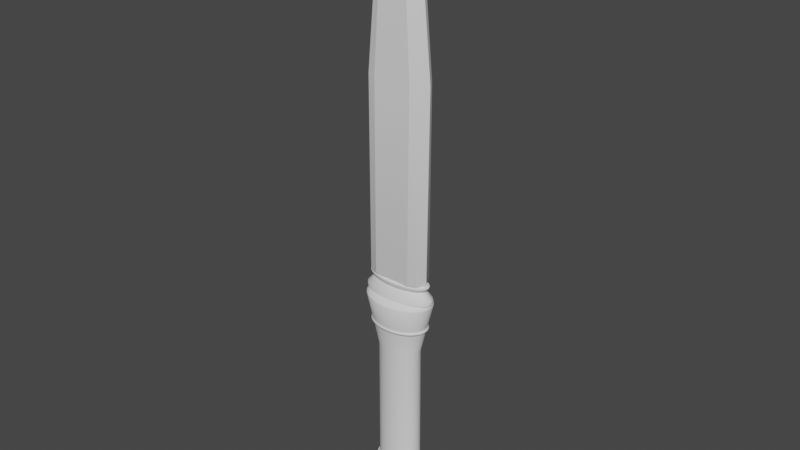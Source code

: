 # Source: References.blend  (saved by Blender 3.0.42; exported with 4.5.12 LTS)
import bpy
from mathutils import Matrix  # noqa: F401  (used for matrix-valued properties, if any)

bpy.ops.wm.read_factory_settings(use_empty=True)
scene = bpy.context.scene
scene.name = 'Scene'

# ---- collections
col_references = bpy.data.collections.new('References'); scene.collection.children.link(col_references)
col_blade = bpy.data.collections.new('Blade'); scene.collection.children.link(col_blade)
col_handle = bpy.data.collections.new('Handle'); scene.collection.children.link(col_handle)

# ---- node groups
ng_auto_smooth = bpy.data.node_groups.new('Auto Smooth', 'GeometryNodeTree')
_s = ng_auto_smooth.interface.new_socket(name='Geometry', in_out='OUTPUT', socket_type='NodeSocketGeometry')
_s = ng_auto_smooth.interface.new_socket(name='Geometry', in_out='INPUT', socket_type='NodeSocketGeometry')
_s = ng_auto_smooth.interface.new_socket(name='Angle', in_out='INPUT', socket_type='NodeSocketFloat')
_s.subtype = 'ANGLE'
_s.min_value = 0.0
_s.max_value = 3.142
ng_auto_smooth.is_modifier = True
_N = ng_auto_smooth.nodes; _L = ng_auto_smooth.links
n0 = _N.new('NodeGroupOutput'); n0.name = 'Group Output'; n0.location = (480, -100)
n1 = _N.new('NodeGroupInput'); n1.name = 'Group Input'; n1.location = (-420, -300)
n2 = _N.new('NodeGroupInput'); n2.name = 'Group Input.001'; n2.location = (-60, -100)
n3 = _N.new('GeometryNodeSetShadeSmooth'); n3.name = 'Set Shade Smooth'; n3.location = (120, -100)
n3.domain = 'EDGE'
n4 = _N.new('GeometryNodeSetShadeSmooth'); n4.name = 'Set Shade Smooth.001'; n4.location = (300, -100)
n5 = _N.new('GeometryNodeInputMeshEdgeAngle'); n5.name = 'Edge Angle'; n5.location = (-420, -220)
n6 = _N.new('GeometryNodeInputEdgeSmooth'); n6.name = 'Is Edge Smooth'; n6.location = (-60, -160)
n7 = _N.new('GeometryNodeInputShadeSmooth'); n7.name = 'Is Face Smooth'; n7.location = (-240, -340)
n8 = _N.new('FunctionNodeBooleanMath'); n8.name = 'Boolean Math'; n8.location = (-60, -220)
n9 = _N.new('FunctionNodeCompare'); n9.name = 'Compare'; n9.location = (-240, -180)
n9.operation = 'LESS_EQUAL'
_L.new(n5.outputs[0], n9.inputs[0])
_L.new(n4.outputs[0], n0.inputs[0])
_L.new(n1.outputs[1], n9.inputs[1])
_L.new(n9.outputs[0], n8.inputs[0])
_L.new(n7.outputs[0], n8.inputs[1])
_L.new(n2.outputs[0], n3.inputs[0])
_L.new(n6.outputs[0], n3.inputs[1])
_L.new(n3.outputs[0], n4.inputs[0])
_L.new(n8.outputs[0], n3.inputs[2])
n0.is_active_output = True

# ---- world
world_world = bpy.data.worlds.new('World'); scene.world = world_world
world_world.use_nodes = True; world_world.node_tree.nodes.clear()
_N = world_world.node_tree.nodes; _L = world_world.node_tree.links
n0 = _N.new('ShaderNodeOutputWorld'); n0.name = 'World Output'; n0.location = (300, 300)
n1 = _N.new('ShaderNodeBackground'); n1.name = 'Background'; n1.location = (10, 300)
n1.inputs[0].default_value = (0.05088, 0.05088, 0.05088, 1.0)
_L.new(n1.outputs[0], n0.inputs[0])
n0.is_active_output = True
world_world.color = (0.05088, 0.05088, 0.05088)
world_world.use_sun_shadow = False
world_world.sun_shadow_jitter_overblur = 0.0

# ---- meshes
me_cube_002 = bpy.data.meshes.new('Cube.002')
me_cube_002.from_pydata([(-0.1287, -0.07181, -0.4434), (-0.1904, -0.04953, -0.4434), (-0.1503, -0.08532, 1.099), (-0.2188, -0.06472, 1.099), (-0.1904, 0.04953, -0.4434), (-0.1287, 0.07181, -0.4434), (-0.2188, 0.06472, 1.099), (-0.1503, 0.08532, 1.099), (0.1904, -0.04953, -0.4434), (0.1287, -0.07181, -0.4434), (0.2188, -0.06472, 1.099), (0.1503, -0.08532, 1.099), (0.1287, 0.07181, -0.4434), (0.1904, 0.04953, -0.4434), (0.1503, 0.08532, 1.099), (0.2188, 0.06472, 1.099), (-0.115, -0.07836, 1.701), (-0.1703, -0.05776, 1.701), (-0.1703, 0.05776, 1.701), (-0.115, 0.07836, 1.701), (0.115, 0.07836, 1.701), (0.1703, 0.05776, 1.701), (0.1703, -0.05776, 1.701), (0.115, -0.07836, 1.701), (-0.05071, -0.05916, 2.143), (-0.08592, -0.03855, 2.143), (-0.08592, 0.03855, 2.143), (-0.05071, 0.05916, 2.143), (0.05071, 0.05916, 2.143), (0.08592, 0.03855, 2.143), (0.08592, -0.03855, 2.143), (0.05071, -0.05916, 2.143), (-1.434e-09, 0.0, 2.382), (0.2229, 1.795e-10, -0.4434), (0.2561, 0.0, 1.099), (0.1994, 0.0, 1.701), (0.1006, 0.0, 2.143), (-0.2229, 1.795e-10, -0.4434), (-0.2561, 0.0, 1.099), (-0.1994, 0.0, 1.701), (-0.1006, 0.0, 2.143), (-0.144, -0.097, -0.3806), (0.144, 0.097, -0.3806), (-0.2069, 0.07641, -0.3806), (-0.2069, -0.07641, -0.3806), (0.144, -0.097, -0.3806), (0.2422, 0.0, -0.3806), (0.2069, 0.07641, -0.3806), (-0.2422, 0.0, -0.3806), (-0.144, 0.097, -0.3806), (0.2069, -0.07641, -0.3806)], [], [(9, 45, 41, 0), (14, 7, 19, 20), (34, 15, 21, 35), (38, 3, 17, 39), (37, 48, 43, 4), (33, 46, 50, 8), (20, 19, 27, 28), (39, 17, 25, 40), (2, 11, 23, 16), (5, 49, 42, 12), (30, 36, 32), (35, 21, 29, 36), (26, 40, 32), (16, 23, 31, 24), (24, 31, 32), (28, 27, 32), (0, 41, 44, 1), (7, 49, 43, 6), (15, 47, 42, 14), (11, 45, 50, 10), (6, 18, 19, 7), (21, 15, 14, 20), (23, 11, 10, 22), (2, 16, 17, 3), (22, 30, 31, 23), (25, 17, 16, 24), (18, 26, 27, 19), (29, 21, 20, 28), (26, 32, 27), (32, 29, 28), (32, 31, 30), (24, 32, 25), (4, 5, 12, 13, 33, 8, 9, 0, 1, 37), (22, 35, 36, 30), (13, 47, 46, 33), (10, 34, 35, 22), (18, 39, 40, 26), (32, 36, 29), (1, 44, 48, 37), (6, 38, 39, 18), (32, 40, 25), (50, 45, 9, 8), (42, 49, 7, 14), (44, 41, 2, 3), (43, 49, 5, 4), (50, 46, 34, 10), (43, 48, 38, 6), (42, 47, 13, 12), (48, 44, 3, 38), (46, 47, 15, 34), (41, 45, 11, 2)])
me_cube_002.polygons.foreach_set('use_smooth', [True] * 51)
_k = set([(0, 41), (2, 16), (2, 41), (5, 49), (7, 19), (7, 49), (9, 45), (11, 23), (11, 45), (12, 42), (14, 20), (14, 42), (16, 24), (19, 27), (20, 28), (23, 31), (24, 32), (27, 32), (28, 32), (31, 32), (32, 36), (32, 40), (33, 46), (34, 35), (34, 46), (35, 36), (37, 48), (38, 39), (38, 48), (39, 40)])
me_cube_002.attributes.new('sharp_edge', 'BOOLEAN', 'EDGE').data.foreach_set('value', [ (min(e.vertices), max(e.vertices)) in _k for e in me_cube_002.edges])
_uv = me_cube_002.uv_layers.new(name='UVMap')
_uv.uv.foreach_set('vector', [0.375, 0.7606, 0.3838, 0.7607, 0.3838, 0.9893, 0.375, 0.9894, 0.599, 0.4878, 0.599, 0.2622, 0.625, 0.2641, 0.625, 0.4859, 0.599, 0.625, 0.599, 0.5302, 0.625, 0.5329, 0.625, 0.625, 0.599, 0.125, 0.599, 0.03024, 0.625, 0.03286, 0.625, 0.125, 0.375, 0.125, 0.3838, 0.125, 0.3838, 0.2234, 0.375, 0.2236, 0.375, 0.625, 0.3838, 0.625, 0.3838, 0.7234, 0.375, 0.7236, 0.625, 0.4859, 0.625, 0.2641, 0.625, 0.278, 0.625, 0.472, 0.625, 0.125, 0.625, 0.03286, 0.625, 0.04354, 0.625, 0.125, 0.599, 0.9878, 0.599, 0.7622, 0.625, 0.7641, 0.625, 0.9859, 0.375, 0.2606, 0.3838, 0.2607, 0.3838, 0.4893, 0.375, 0.4894, 0.625, 0.7065, 0.625, 0.625, 0.625, 0.6836, 0.625, 0.625, 0.625, 0.5329, 0.625, 0.5435, 0.625, 0.625, 0.625, 0.2065, 0.625, 0.125, 0.625, 0.1836, 0.625, 0.9859, 0.625, 0.7641, 0.625, 0.778, 0.625, 0.972, 0.625, 0.972, 0.625, 0.778, 0.625, 0.8938, 0.625, 0.472, 0.625, 0.278, 0.625, 0.3938, 0.3751, 0.0, 0.3839, 0.0, 0.3838, 0.02656, 0.375, 0.02641, 0.599, 0.2622, 0.3838, 0.2607, 0.3838, 0.2234, 0.599, 0.2198, 0.599, 0.5302, 0.3838, 0.5266, 0.3838, 0.4893, 0.599, 0.4878, 0.599, 0.7622, 0.3838, 0.7607, 0.3838, 0.7234, 0.599, 0.7198, 0.599, 0.2198, 0.625, 0.2171, 0.625, 0.2641, 0.599, 0.2622, 0.625, 0.5329, 0.599, 0.5302, 0.599, 0.4878, 0.625, 0.4859, 0.625, 0.7641, 0.599, 0.7622, 0.599, 0.7198, 0.625, 0.7171, 0.599, 0.0, 0.625, 0.0, 0.625, 0.03286, 0.599, 0.03024, 0.625, 0.7171, 0.625, 0.7065, 0.625, 0.778, 0.625, 0.7641, 0.625, 0.04354, 0.625, 0.03286, 0.625, 0.0, 0.625, 0.0, 0.625, 0.2171, 0.625, 0.2065, 0.625, 0.278, 0.625, 0.2641, 0.625, 0.5435, 0.625, 0.5329, 0.625, 0.4859, 0.625, 0.472, 0.625, 0.2065, 0.625, 0.3562, 0.625, 0.278, 0.625, 0.5664, 0.625, 0.5435, 0.625, 0.472, 0.625, 0.8562, 0.625, 0.778, 0.625, 0.7065, 0.625, 0.0, 0.625, 0.06639, 0.625, 0.04354, 0.125, 0.5264, 0.1356, 0.5, 0.3644, 0.5, 0.375, 0.5264, 0.375, 0.625, 0.375, 0.7236, 0.3644, 0.75, 0.1356, 0.75, 0.125, 0.7236, 0.125, 0.625, 0.625, 0.7171, 0.625, 0.625, 0.625, 0.625, 0.625, 0.7065, 0.375, 0.5264, 0.3838, 0.5266, 0.3838, 0.625, 0.375, 0.625, 0.599, 0.7198, 0.599, 0.625, 0.625, 0.625, 0.625, 0.7171, 0.625, 0.2171, 0.625, 0.125, 0.625, 0.125, 0.625, 0.2065, 0.625, 0.6836, 0.625, 0.625, 0.625, 0.5435, 0.375, 0.02641, 0.3838, 0.02656, 0.3838, 0.125, 0.375, 0.125, 0.599, 0.2198, 0.599, 0.125, 0.625, 0.125, 0.625, 0.2171, 0.625, 0.1836, 0.625, 0.125, 0.625, 0.04354, 0.3838, 0.7234, 0.3838, 0.7607, 0.375, 0.7606, 0.375, 0.7236, 0.3838, 0.4893, 0.3838, 0.2607, 0.599, 0.2622, 0.599, 0.4878, 0.3838, 0.02656, 0.3839, 0.0, 0.599, 0.0, 0.599, 0.03024, 0.3838, 0.2234, 0.3838, 0.2607, 0.375, 0.2606, 0.375, 0.2236, 0.3838, 0.7234, 0.3838, 0.625, 0.599, 0.625, 0.599, 0.7198, 0.3838, 0.2234, 0.3838, 0.125, 0.599, 0.125, 0.599, 0.2198, 0.3838, 0.4893, 0.3838, 0.5266, 0.375, 0.5264, 0.375, 0.4894, 0.3838, 0.125, 0.3838, 0.02656, 0.599, 0.03024, 0.599, 0.125, 0.3838, 0.625, 0.3838, 0.5266, 0.599, 0.5302, 0.599, 0.625, 0.3838, 0.9893, 0.3838, 0.7607, 0.599, 0.7622, 0.599, 0.9878])
me_cube_002.use_remesh_fix_poles = True
me_cube_002.use_remesh_preserve_attributes = False
me_cube_002.update()
me_cylinder = bpy.data.meshes.new('Cylinder')
me_cylinder.from_pydata([(5.463e-08, 0.1325, -0.5488), (5.463e-08, 0.1325, -0.5158), (0.05588, 0.13, -0.5488), (0.05588, 0.13, -0.5158), (0.1096, 0.1224, -0.5488), (0.1096, 0.1224, -0.5158), (0.1591, 0.1102, -0.5488), (0.1591, 0.1102, -0.5158), (0.2025, 0.0937, -0.5488), (0.2025, 0.0937, -0.5158), (0.2382, 0.07362, -0.5488), (0.2382, 0.07362, -0.5158), (0.2646, 0.05071, -0.5488), (0.2646, 0.05071, -0.5158), (0.2809, 0.02585, -0.5488), (0.2809, 0.02585, -0.5158), (0.2864, -2.201e-08, -0.5488), (0.2864, -2.201e-08, -0.5158), (0.2809, -0.02585, -0.5488), (0.2809, -0.02585, -0.5158), (0.2646, -0.05071, -0.5488), (0.2646, -0.05071, -0.5158), (0.2382, -0.07362, -0.5488), (0.2382, -0.07362, -0.5158), (0.2025, -0.0937, -0.5488), (0.2025, -0.0937, -0.5158), (0.1591, -0.1102, -0.5488), (0.1591, -0.1102, -0.5158), (0.1096, -0.1224, -0.5488), (0.1096, -0.1224, -0.5158), (0.05588, -0.13, -0.5488), (0.05588, -0.13, -0.5158), (2.959e-08, -0.1325, -0.5488), (2.959e-08, -0.1325, -0.5158), (-0.05588, -0.13, -0.5488), (-0.05588, -0.13, -0.5158), (-0.1096, -0.1224, -0.5488), (-0.1096, -0.1224, -0.5158), (-0.1591, -0.1102, -0.5488), (-0.1591, -0.1102, -0.5158), (-0.2025, -0.0937, -0.5488), (-0.2025, -0.0937, -0.5158), (-0.2382, -0.07362, -0.5488), (-0.2382, -0.07362, -0.5158), (-0.2646, -0.05071, -0.5488), (-0.2646, -0.05071, -0.5158), (-0.2809, -0.02585, -0.5488), (-0.2809, -0.02585, -0.5158), (-0.2864, -1.464e-08, -0.5488), (-0.2864, -1.464e-08, -0.5158), (-0.2809, 0.02585, -0.5488), (-0.2809, 0.02585, -0.5158), (-0.2646, 0.05071, -0.5488), (-0.2646, 0.05071, -0.5158), (-0.2382, 0.07362, -0.5488), (-0.2382, 0.07362, -0.5158), (-0.2025, 0.0937, -0.5488), (-0.2025, 0.0937, -0.5158), (-0.1591, 0.1102, -0.5488), (-0.1591, 0.1102, -0.5158), (-0.1096, 0.1224, -0.5488), (-0.1096, 0.1224, -0.5158), (-0.05588, 0.13, -0.5488), (-0.05588, 0.13, -0.5158), (5.535e-08, 0.09112, -0.4561), (0.04428, 0.08937, -0.4561), (0.08685, 0.08418, -0.4561), (0.1261, 0.07576, -0.4561), (0.1605, 0.06443, -0.4561), (0.1887, 0.05062, -0.4561), (0.2097, 0.03487, -0.4561), (0.2226, 0.01778, -0.4561), (0.227, -1.811e-08, -0.4561), (0.2226, -0.01778, -0.4561), (0.2097, -0.03487, -0.4561), (0.1887, -0.05062, -0.4561), (0.1605, -0.06443, -0.4561), (0.1261, -0.07576, -0.4561), (0.08685, -0.08418, -0.4561), (0.04428, -0.08937, -0.4561), (3.551e-08, -0.09112, -0.4561), (-0.04428, -0.08937, -0.4561), (-0.08685, -0.08418, -0.4561), (-0.1261, -0.07576, -0.4561), (-0.1605, -0.06443, -0.4561), (-0.1887, -0.05062, -0.4561), (-0.2097, -0.03487, -0.4561), (-0.2226, -0.01778, -0.4561), (-0.227, -1.305e-08, -0.4561), (-0.2226, 0.01778, -0.4561), (-0.2097, 0.03487, -0.4561), (-0.1887, 0.05062, -0.4561), (-0.1605, 0.06443, -0.4561), (-0.1261, 0.07576, -0.4561), (-0.08685, 0.08418, -0.4561), (-0.04428, 0.08937, -0.4561), (5.49e-08, 0.1001, -0.437), (0.04862, 0.09814, -0.437), (0.09538, 0.09245, -0.437), (0.1385, 0.0832, -0.437), (0.1762, 0.07076, -0.437), (0.2072, 0.05559, -0.437), (0.2303, 0.03829, -0.437), (0.2444, 0.01952, -0.437), (0.2492, -1.886e-08, -0.437), (0.2444, -0.01952, -0.437), (0.2303, -0.03829, -0.437), (0.2072, -0.05559, -0.437), (0.1762, -0.07076, -0.437), (0.1385, -0.0832, -0.437), (0.09538, -0.09245, -0.437), (0.04862, -0.09814, -0.437), (3.312e-08, -0.1001, -0.437), (-0.04862, -0.09814, -0.437), (-0.09538, -0.09245, -0.437), (-0.1385, -0.0832, -0.437), (-0.1762, -0.07076, -0.437), (-0.2072, -0.05559, -0.437), (-0.2303, -0.03829, -0.437), (-0.2444, -0.01952, -0.437), (-0.2492, -1.329e-08, -0.437), (-0.2444, 0.01952, -0.437), (-0.2303, 0.03829, -0.437), (-0.2072, 0.05559, -0.437), (-0.1762, 0.07076, -0.437), (-0.1385, 0.0832, -0.437), (-0.09538, 0.09245, -0.437), (-0.04862, 0.09814, -0.437), (5.531e-08, 0.1045, -0.4237), (0.0508, 0.1025, -0.4237), (0.09964, 0.09658, -0.4237), (0.1447, 0.08692, -0.4237), (0.1841, 0.07392, -0.4237), (0.2165, 0.05808, -0.4237), (0.2406, 0.04001, -0.4237), (0.2554, 0.02039, -0.4237), (0.2604, -1.925e-08, -0.4237), (0.2554, -0.02039, -0.4237), (0.2406, -0.04001, -0.4237), (0.2165, -0.05808, -0.4237), (0.1841, -0.07392, -0.4237), (0.1447, -0.08692, -0.4237), (0.09964, -0.09658, -0.4237), (0.0508, -0.1025, -0.4237), (3.255e-08, -0.1045, -0.4237), (-0.0508, -0.1025, -0.4237), (-0.09964, -0.09658, -0.4237), (-0.1447, -0.08692, -0.4237), (-0.1841, -0.07392, -0.4237), (-0.2165, -0.05808, -0.4237), (-0.2406, -0.04001, -0.4237), (-0.2554, -0.02039, -0.4237), (-0.2604, -1.344e-08, -0.4237), (-0.2554, 0.02039, -0.4237), (-0.2406, 0.04001, -0.4237), (-0.2165, 0.05808, -0.4237), (-0.1841, 0.07392, -0.4237), (-0.1447, 0.08692, -0.4237), (-0.09964, 0.09658, -0.4237), (-0.0508, 0.1025, -0.4237), (5.555e-08, 0.1045, -0.4151), (0.0508, 0.1025, -0.4151), (0.09964, 0.09658, -0.4151), (0.1447, 0.08692, -0.4151), (0.1841, 0.07392, -0.4151), (0.2165, 0.05808, -0.4151), (0.2406, 0.04001, -0.4151), (0.2554, 0.02039, -0.4151), (0.2604, -1.925e-08, -0.4151), (0.2554, -0.02039, -0.4151), (0.2406, -0.04001, -0.4151), (0.2165, -0.05808, -0.4151), (0.1841, -0.07392, -0.4151), (0.1447, -0.08692, -0.4151), (0.09964, -0.09658, -0.4151), (0.0508, -0.1025, -0.4151), (3.278e-08, -0.1045, -0.4151), (-0.0508, -0.1025, -0.4151), (-0.09964, -0.09658, -0.4151), (-0.1447, -0.08692, -0.4151), (-0.1841, -0.07392, -0.4151), (-0.2165, -0.05808, -0.4151), (-0.2406, -0.04001, -0.4151), (-0.2554, -0.02039, -0.4151), (-0.2604, -1.344e-08, -0.4151), (-0.2554, 0.02039, -0.4151), (-0.2406, 0.04001, -0.4151), (-0.2165, 0.05808, -0.4151), (-0.1841, 0.07392, -0.4151), (-0.1447, 0.08692, -0.4151), (-0.09964, 0.09658, -0.4151), (-0.0508, 0.1025, -0.4151), (5.619e-08, 0.06006, -0.402), (0.02919, 0.05891, -0.402), (0.05725, 0.05549, -0.402), (0.08312, 0.04994, -0.402), (0.1058, 0.04247, -0.402), (0.1244, 0.03337, -0.402), (0.1382, 0.02299, -0.402), (0.1467, 0.01172, -0.402), (0.1496, -1.609e-08, -0.402), (0.1467, -0.01172, -0.402), (0.1382, -0.02299, -0.402), (0.1244, -0.03337, -0.402), (0.1058, -0.04247, -0.402), (0.08312, -0.04994, -0.402), (0.05725, -0.05549, -0.402), (0.02919, -0.05891, -0.402), (4.311e-08, -0.06006, -0.402), (-0.02919, -0.05891, -0.402), (-0.05725, -0.05549, -0.402), (-0.08311, -0.04994, -0.402), (-0.1058, -0.04247, -0.402), (-0.1244, -0.03337, -0.402), (-0.1382, -0.02299, -0.402), (-0.1467, -0.01172, -0.402), (-0.1496, -1.274e-08, -0.402), (-0.1467, 0.01172, -0.402), (-0.1382, 0.02299, -0.402), (-0.1244, 0.03337, -0.402), (-0.1058, 0.04247, -0.402), (-0.08311, 0.04994, -0.402), (-0.05725, 0.05549, -0.402), (-0.02919, 0.05891, -0.402)], [], [(0, 1, 3, 2), (2, 3, 5, 4), (4, 5, 7, 6), (6, 7, 9, 8), (8, 9, 11, 10), (10, 11, 13, 12), (12, 13, 15, 14), (14, 15, 17, 16), (16, 17, 19, 18), (18, 19, 21, 20), (20, 21, 23, 22), (22, 23, 25, 24), (24, 25, 27, 26), (26, 27, 29, 28), (28, 29, 31, 30), (30, 31, 33, 32), (32, 33, 35, 34), (34, 35, 37, 36), (36, 37, 39, 38), (38, 39, 41, 40), (40, 41, 43, 42), (42, 43, 45, 44), (44, 45, 47, 46), (46, 47, 49, 48), (48, 49, 51, 50), (50, 51, 53, 52), (52, 53, 55, 54), (54, 55, 57, 56), (56, 57, 59, 58), (58, 59, 61, 60), (15, 13, 70, 71), (60, 61, 63, 62), (62, 63, 1, 0), (0, 2, 4, 6, 8, 10, 12, 14, 16, 18, 20, 22, 24, 26, 28, 30, 32, 34, 36, 38, 40, 42, 44, 46, 48, 50, 52, 54, 56, 58, 60, 62), (86, 85, 117, 118), (33, 31, 79, 80), (51, 49, 88, 89), (7, 5, 66, 67), (25, 23, 75, 76), (43, 41, 84, 85), (61, 59, 93, 94), (17, 15, 71, 72), (35, 33, 80, 81), (53, 51, 89, 90), (9, 7, 67, 68), (27, 25, 76, 77), (45, 43, 85, 86), (63, 61, 94, 95), (19, 17, 72, 73), (37, 35, 81, 82), (55, 53, 90, 91), (11, 9, 68, 69), (29, 27, 77, 78), (47, 45, 86, 87), (3, 1, 64, 65), (1, 63, 95, 64), (21, 19, 73, 74), (39, 37, 82, 83), (57, 55, 91, 92), (13, 11, 69, 70), (31, 29, 78, 79), (49, 47, 87, 88), (5, 3, 65, 66), (23, 21, 74, 75), (41, 39, 83, 84), (59, 57, 92, 93), (121, 120, 152, 153), (73, 72, 104, 105), (87, 86, 118, 119), (74, 73, 105, 106), (88, 87, 119, 120), (75, 74, 106, 107), (89, 88, 120, 121), (76, 75, 107, 108), (90, 89, 121, 122), (77, 76, 108, 109), (91, 90, 122, 123), (78, 77, 109, 110), (65, 64, 96, 97), (92, 91, 123, 124), (79, 78, 110, 111), (66, 65, 97, 98), (93, 92, 124, 125), (80, 79, 111, 112), (67, 66, 98, 99), (94, 93, 125, 126), (81, 80, 112, 113), (68, 67, 99, 100), (95, 94, 126, 127), (82, 81, 113, 114), (69, 68, 100, 101), (64, 95, 127, 96), (83, 82, 114, 115), (70, 69, 101, 102), (84, 83, 115, 116), (71, 70, 102, 103), (85, 84, 116, 117), (72, 71, 103, 104), (129, 128, 160, 161), (108, 107, 139, 140), (122, 121, 153, 154), (109, 108, 140, 141), (123, 122, 154, 155), (110, 109, 141, 142), (97, 96, 128, 129), (124, 123, 155, 156), (111, 110, 142, 143), (98, 97, 129, 130), (125, 124, 156, 157), (112, 111, 143, 144), (99, 98, 130, 131), (126, 125, 157, 158), (113, 112, 144, 145), (100, 99, 131, 132), (127, 126, 158, 159), (114, 113, 145, 146), (101, 100, 132, 133), (96, 127, 159, 128), (115, 114, 146, 147), (102, 101, 133, 134), (116, 115, 147, 148), (103, 102, 134, 135), (117, 116, 148, 149), (104, 103, 135, 136), (118, 117, 149, 150), (105, 104, 136, 137), (119, 118, 150, 151), (106, 105, 137, 138), (120, 119, 151, 152), (107, 106, 138, 139), (164, 163, 195, 196), (156, 155, 187, 188), (143, 142, 174, 175), (130, 129, 161, 162), (157, 156, 188, 189), (144, 143, 175, 176), (131, 130, 162, 163), (158, 157, 189, 190), (145, 144, 176, 177), (132, 131, 163, 164), (159, 158, 190, 191), (146, 145, 177, 178), (133, 132, 164, 165), (128, 159, 191, 160), (147, 146, 178, 179), (134, 133, 165, 166), (148, 147, 179, 180), (135, 134, 166, 167), (149, 148, 180, 181), (136, 135, 167, 168), (150, 149, 181, 182), (137, 136, 168, 169), (151, 150, 182, 183), (138, 137, 169, 170), (152, 151, 183, 184), (139, 138, 170, 171), (153, 152, 184, 185), (140, 139, 171, 172), (154, 153, 185, 186), (141, 140, 172, 173), (155, 154, 186, 187), (142, 141, 173, 174), (193, 192, 223, 222, 221, 220, 219, 218, 217, 216, 215, 214, 213, 212, 211, 210, 209, 208, 207, 206, 205, 204, 203, 202, 201, 200, 199, 198, 197, 196, 195, 194), (191, 190, 222, 223), (178, 177, 209, 210), (165, 164, 196, 197), (160, 191, 223, 192), (179, 178, 210, 211), (166, 165, 197, 198), (180, 179, 211, 212), (167, 166, 198, 199), (181, 180, 212, 213), (168, 167, 199, 200), (182, 181, 213, 214), (169, 168, 200, 201), (183, 182, 214, 215), (170, 169, 201, 202), (184, 183, 215, 216), (171, 170, 202, 203), (185, 184, 216, 217), (172, 171, 203, 204), (186, 185, 217, 218), (173, 172, 204, 205), (187, 186, 218, 219), (174, 173, 205, 206), (161, 160, 192, 193), (188, 187, 219, 220), (175, 174, 206, 207), (162, 161, 193, 194), (189, 188, 220, 221), (176, 175, 207, 208), (163, 162, 194, 195), (190, 189, 221, 222), (177, 176, 208, 209)])
me_cylinder.polygons.foreach_set('use_smooth', [True] * 194)
_k = set([(160, 161), (160, 191), (161, 162), (162, 163), (163, 164), (164, 165), (165, 166), (166, 167), (167, 168), (168, 169), (169, 170), (170, 171), (171, 172), (172, 173), (173, 174), (174, 175), (175, 176), (176, 177), (177, 178), (178, 179), (179, 180), (180, 181), (181, 182), (182, 183), (183, 184), (184, 185), (185, 186), (186, 187), (187, 188), (188, 189), (189, 190), (190, 191)])
me_cylinder.attributes.new('sharp_edge', 'BOOLEAN', 'EDGE').data.foreach_set('value', [ (min(e.vertices), max(e.vertices)) in _k for e in me_cylinder.edges])
_uv = me_cylinder.uv_layers.new(name='UVMap')
_uv.uv.foreach_set('vector', [1.0, 0.5, 1.0, 1.0, 0.9688, 1.0, 0.9688, 0.5, 0.9688, 0.5, 0.9688, 1.0, 0.9375, 1.0, 0.9375, 0.5, 0.9375, 0.5, 0.9375, 1.0, 0.9062, 1.0, 0.9062, 0.5, 0.9062, 0.5, 0.9062, 1.0, 0.875, 1.0, 0.875, 0.5, 0.875, 0.5, 0.875, 1.0, 0.8438, 1.0, 0.8438, 0.5, 0.8438, 0.5, 0.8438, 1.0, 0.8125, 1.0, 0.8125, 0.5, 0.8125, 0.5, 0.8125, 1.0, 0.7812, 1.0, 0.7812, 0.5, 0.7812, 0.5, 0.7812, 1.0, 0.75, 1.0, 0.75, 0.5, 0.75, 0.5, 0.75, 1.0, 0.7188, 1.0, 0.7188, 0.5, 0.7188, 0.5, 0.7188, 1.0, 0.6875, 1.0, 0.6875, 0.5, 0.6875, 0.5, 0.6875, 1.0, 0.6562, 1.0, 0.6562, 0.5, 0.6562, 0.5, 0.6562, 1.0, 0.625, 1.0, 0.625, 0.5, 0.625, 0.5, 0.625, 1.0, 0.5938, 1.0, 0.5938, 0.5, 0.5938, 0.5, 0.5938, 1.0, 0.5625, 1.0, 0.5625, 0.5, 0.5625, 0.5, 0.5625, 1.0, 0.5312, 1.0, 0.5312, 0.5, 0.5312, 0.5, 0.5312, 1.0, 0.5, 1.0, 0.5, 0.5, 0.5, 0.5, 0.5, 1.0, 0.4688, 1.0, 0.4688, 0.5, 0.4688, 0.5, 0.4688, 1.0, 0.4375, 1.0, 0.4375, 0.5, 0.4375, 0.5, 0.4375, 1.0, 0.4062, 1.0, 0.4062, 0.5, 0.4062, 0.5, 0.4062, 1.0, 0.375, 1.0, 0.375, 0.5, 0.375, 0.5, 0.375, 1.0, 0.3438, 1.0, 0.3438, 0.5, 0.3438, 0.5, 0.3438, 1.0, 0.3125, 1.0, 0.3125, 0.5, 0.3125, 0.5, 0.3125, 1.0, 0.2812, 1.0, 0.2812, 0.5, 0.2812, 0.5, 0.2812, 1.0, 0.25, 1.0, 0.25, 0.5, 0.25, 0.5, 0.25, 1.0, 0.2188, 1.0, 0.2188, 0.5, 0.2188, 0.5, 0.2188, 1.0, 0.1875, 1.0, 0.1875, 0.5, 0.1875, 0.5, 0.1875, 1.0, 0.1562, 1.0, 0.1562, 0.5, 0.1562, 0.5, 0.1562, 1.0, 0.125, 1.0, 0.125, 0.5, 0.125, 0.5, 0.125, 1.0, 0.09375, 1.0, 0.09375, 0.5, 0.09375, 0.5, 0.09375, 1.0, 0.0625, 1.0, 0.0625, 0.5, 0.7812, 1.0, 0.8125, 1.0, 0.8125, 1.0, 0.7812, 1.0, 0.0625, 0.5, 0.0625, 1.0, 0.03125, 1.0, 0.03125, 0.5, 0.03125, 0.5, 0.03125, 1.0, 0.0, 1.0, 0.0, 0.5, 0.75, 0.49, 0.7968, 0.4854, 0.8418, 0.4717, 0.8833, 0.4496, 0.9197, 0.4197, 0.9496, 0.3833, 0.9717, 0.3418, 0.9854, 0.2968, 0.99, 0.25, 0.9854, 0.2032, 0.9717, 0.1582, 0.9496, 0.1167, 0.9197, 0.08029, 0.8833, 0.05045, 0.8418, 0.02827, 0.7968, 0.01461, 0.75, 0.01, 0.7032, 0.01461, 0.6582, 0.02827, 0.6167, 0.05045, 0.5803, 0.08029, 0.5504, 0.1167, 0.5283, 0.1582, 0.5146, 0.2032, 0.51, 0.25, 0.5146, 0.2968, 0.5283, 0.3418, 0.5504, 0.3833, 0.5803, 0.4197, 0.6167, 0.4496, 0.6582, 0.4717, 0.7032, 0.4854, 0.3125, 1.0, 0.3438, 1.0, 0.3438, 1.0, 0.3125, 1.0, 0.5, 1.0, 0.5312, 1.0, 0.5312, 1.0, 0.5, 1.0, 0.2188, 1.0, 0.25, 1.0, 0.25, 1.0, 0.2188, 1.0, 0.9062, 1.0, 0.9375, 1.0, 0.9375, 1.0, 0.9062, 1.0, 0.625, 1.0, 0.6562, 1.0, 0.6562, 1.0, 0.625, 1.0, 0.3438, 1.0, 0.375, 1.0, 0.375, 1.0, 0.3438, 1.0, 0.0625, 1.0, 0.09375, 1.0, 0.09375, 1.0, 0.0625, 1.0, 0.75, 1.0, 0.7812, 1.0, 0.7812, 1.0, 0.75, 1.0, 0.4688, 1.0, 0.5, 1.0, 0.5, 1.0, 0.4688, 1.0, 0.1875, 1.0, 0.2188, 1.0, 0.2188, 1.0, 0.1875, 1.0, 0.875, 1.0, 0.9062, 1.0, 0.9062, 1.0, 0.875, 1.0, 0.5938, 1.0, 0.625, 1.0, 0.625, 1.0, 0.5938, 1.0, 0.3125, 1.0, 0.3438, 1.0, 0.3438, 1.0, 0.3125, 1.0, 0.03125, 1.0, 0.0625, 1.0, 0.0625, 1.0, 0.03125, 1.0, 0.7188, 1.0, 0.75, 1.0, 0.75, 1.0, 0.7188, 1.0, 0.4375, 1.0, 0.4688, 1.0, 0.4688, 1.0, 0.4375, 1.0, 0.1562, 1.0, 0.1875, 1.0, 0.1875, 1.0, 0.1562, 1.0, 0.8438, 1.0, 0.875, 1.0, 0.875, 1.0, 0.8438, 1.0, 0.5625, 1.0, 0.5938, 1.0, 0.5938, 1.0, 0.5625, 1.0, 0.2812, 1.0, 0.3125, 1.0, 0.3125, 1.0, 0.2812, 1.0, 0.9688, 1.0, 1.0, 1.0, 1.0, 1.0, 0.9688, 1.0, 0.0, 1.0, 0.03125, 1.0, 0.03125, 1.0, 0.0, 1.0, 0.6875, 1.0, 0.7188, 1.0, 0.7188, 1.0, 0.6875, 1.0, 0.4062, 1.0, 0.4375, 1.0, 0.4375, 1.0, 0.4062, 1.0, 0.125, 1.0, 0.1562, 1.0, 0.1562, 1.0, 0.125, 1.0, 0.8125, 1.0, 0.8438, 1.0, 0.8438, 1.0, 0.8125, 1.0, 0.5312, 1.0, 0.5625, 1.0, 0.5625, 1.0, 0.5312, 1.0, 0.25, 1.0, 0.2812, 1.0, 0.2812, 1.0, 0.25, 1.0, 0.9375, 1.0, 0.9688, 1.0, 0.9688, 1.0, 0.9375, 1.0, 0.6562, 1.0, 0.6875, 1.0, 0.6875, 1.0, 0.6562, 1.0, 0.375, 1.0, 0.4062, 1.0, 0.4062, 1.0, 0.375, 1.0, 0.09375, 1.0, 0.125, 1.0, 0.125, 1.0, 0.09375, 1.0, 0.2188, 1.0, 0.25, 1.0, 0.25, 1.0, 0.2188, 1.0, 0.7188, 1.0, 0.75, 1.0, 0.75, 1.0, 0.7188, 1.0, 0.2812, 1.0, 0.3125, 1.0, 0.3125, 1.0, 0.2812, 1.0, 0.6875, 1.0, 0.7188, 1.0, 0.7188, 1.0, 0.6875, 1.0, 0.25, 1.0, 0.2812, 1.0, 0.2812, 1.0, 0.25, 1.0, 0.6562, 1.0, 0.6875, 1.0, 0.6875, 1.0, 0.6562, 1.0, 0.2188, 1.0, 0.25, 1.0, 0.25, 1.0, 0.2188, 1.0, 0.625, 1.0, 0.6562, 1.0, 0.6562, 1.0, 0.625, 1.0, 0.1875, 1.0, 0.2188, 1.0, 0.2188, 1.0, 0.1875, 1.0, 0.5938, 1.0, 0.625, 1.0, 0.625, 1.0, 0.5938, 1.0, 0.1562, 1.0, 0.1875, 1.0, 0.1875, 1.0, 0.1562, 1.0, 0.5625, 1.0, 0.5938, 1.0, 0.5938, 1.0, 0.5625, 1.0, 0.9688, 1.0, 1.0, 1.0, 1.0, 1.0, 0.9688, 1.0, 0.125, 1.0, 0.1562, 1.0, 0.1562, 1.0, 0.125, 1.0, 0.5312, 1.0, 0.5625, 1.0, 0.5625, 1.0, 0.5312, 1.0, 0.9375, 1.0, 0.9688, 1.0, 0.9688, 1.0, 0.9375, 1.0, 0.09375, 1.0, 0.125, 1.0, 0.125, 1.0, 0.09375, 1.0, 0.5, 1.0, 0.5312, 1.0, 0.5312, 1.0, 0.5, 1.0, 0.9062, 1.0, 0.9375, 1.0, 0.9375, 1.0, 0.9062, 1.0, 0.0625, 1.0, 0.09375, 1.0, 0.09375, 1.0, 0.0625, 1.0, 0.4688, 1.0, 0.5, 1.0, 0.5, 1.0, 0.4688, 1.0, 0.875, 1.0, 0.9062, 1.0, 0.9062, 1.0, 0.875, 1.0, 0.03125, 1.0, 0.0625, 1.0, 0.0625, 1.0, 0.03125, 1.0, 0.4375, 1.0, 0.4688, 1.0, 0.4688, 1.0, 0.4375, 1.0, 0.8438, 1.0, 0.875, 1.0, 0.875, 1.0, 0.8438, 1.0, 0.0, 1.0, 0.03125, 1.0, 0.03125, 1.0, 0.0, 1.0, 0.4062, 1.0, 0.4375, 1.0, 0.4375, 1.0, 0.4062, 1.0, 0.8125, 1.0, 0.8438, 1.0, 0.8438, 1.0, 0.8125, 1.0, 0.375, 1.0, 0.4062, 1.0, 0.4062, 1.0, 0.375, 1.0, 0.7812, 1.0, 0.8125, 1.0, 0.8125, 1.0, 0.7812, 1.0, 0.3438, 1.0, 0.375, 1.0, 0.375, 1.0, 0.3438, 1.0, 0.75, 1.0, 0.7812, 1.0, 0.7812, 1.0, 0.75, 1.0, 0.9688, 1.0, 1.0, 1.0, 1.0, 1.0, 0.9688, 1.0, 0.625, 1.0, 0.6562, 1.0, 0.6562, 1.0, 0.625, 1.0, 0.1875, 1.0, 0.2188, 1.0, 0.2188, 1.0, 0.1875, 1.0, 0.5938, 1.0, 0.625, 1.0, 0.625, 1.0, 0.5938, 1.0, 0.1562, 1.0, 0.1875, 1.0, 0.1875, 1.0, 0.1562, 1.0, 0.5625, 1.0, 0.5938, 1.0, 0.5938, 1.0, 0.5625, 1.0, 0.9688, 1.0, 1.0, 1.0, 1.0, 1.0, 0.9688, 1.0, 0.125, 1.0, 0.1562, 1.0, 0.1562, 1.0, 0.125, 1.0, 0.5312, 1.0, 0.5625, 1.0, 0.5625, 1.0, 0.5312, 1.0, 0.9375, 1.0, 0.9688, 1.0, 0.9688, 1.0, 0.9375, 1.0, 0.09375, 1.0, 0.125, 1.0, 0.125, 1.0, 0.09375, 1.0, 0.5, 1.0, 0.5312, 1.0, 0.5312, 1.0, 0.5, 1.0, 0.9062, 1.0, 0.9375, 1.0, 0.9375, 1.0, 0.9062, 1.0, 0.0625, 1.0, 0.09375, 1.0, 0.09375, 1.0, 0.0625, 1.0, 0.4688, 1.0, 0.5, 1.0, 0.5, 1.0, 0.4688, 1.0, 0.875, 1.0, 0.9062, 1.0, 0.9062, 1.0, 0.875, 1.0, 0.03125, 1.0, 0.0625, 1.0, 0.0625, 1.0, 0.03125, 1.0, 0.4375, 1.0, 0.4688, 1.0, 0.4688, 1.0, 0.4375, 1.0, 0.8438, 1.0, 0.875, 1.0, 0.875, 1.0, 0.8438, 1.0, 0.0, 1.0, 0.03125, 1.0, 0.03125, 1.0, 0.0, 1.0, 0.4062, 1.0, 0.4375, 1.0, 0.4375, 1.0, 0.4062, 1.0, 0.8125, 1.0, 0.8438, 1.0, 0.8438, 1.0, 0.8125, 1.0, 0.375, 1.0, 0.4062, 1.0, 0.4062, 1.0, 0.375, 1.0, 0.7812, 1.0, 0.8125, 1.0, 0.8125, 1.0, 0.7812, 1.0, 0.3438, 1.0, 0.375, 1.0, 0.375, 1.0, 0.3438, 1.0, 0.75, 1.0, 0.7812, 1.0, 0.7812, 1.0, 0.75, 1.0, 0.3125, 1.0, 0.3438, 1.0, 0.3438, 1.0, 0.3125, 1.0, 0.7188, 1.0, 0.75, 1.0, 0.75, 1.0, 0.7188, 1.0, 0.2812, 1.0, 0.3125, 1.0, 0.3125, 1.0, 0.2812, 1.0, 0.6875, 1.0, 0.7188, 1.0, 0.7188, 1.0, 0.6875, 1.0, 0.25, 1.0, 0.2812, 1.0, 0.2812, 1.0, 0.25, 1.0, 0.6562, 1.0, 0.6875, 1.0, 0.6875, 1.0, 0.6562, 1.0, 0.875, 1.0, 0.9062, 1.0, 0.9062, 1.0, 0.875, 1.0, 0.125, 1.0, 0.1562, 1.0, 0.1562, 1.0, 0.125, 1.0, 0.5312, 1.0, 0.5625, 1.0, 0.5625, 1.0, 0.5312, 1.0, 0.9375, 1.0, 0.9688, 1.0, 0.9688, 1.0, 0.9375, 1.0, 0.09375, 1.0, 0.125, 1.0, 0.125, 1.0, 0.09375, 1.0, 0.5, 1.0, 0.5312, 1.0, 0.5312, 1.0, 0.5, 1.0, 0.9062, 1.0, 0.9375, 1.0, 0.9375, 1.0, 0.9062, 1.0, 0.0625, 1.0, 0.09375, 1.0, 0.09375, 1.0, 0.0625, 1.0, 0.4688, 1.0, 0.5, 1.0, 0.5, 1.0, 0.4688, 1.0, 0.875, 1.0, 0.9062, 1.0, 0.9062, 1.0, 0.875, 1.0, 0.03125, 1.0, 0.0625, 1.0, 0.0625, 1.0, 0.03125, 1.0, 0.4375, 1.0, 0.4688, 1.0, 0.4688, 1.0, 0.4375, 1.0, 0.8438, 1.0, 0.875, 1.0, 0.875, 1.0, 0.8438, 1.0, 0.0, 1.0, 0.03125, 1.0, 0.03125, 1.0, 0.0, 1.0, 0.4062, 1.0, 0.4375, 1.0, 0.4375, 1.0, 0.4062, 1.0, 0.8125, 1.0, 0.8438, 1.0, 0.8438, 1.0, 0.8125, 1.0, 0.375, 1.0, 0.4062, 1.0, 0.4062, 1.0, 0.375, 1.0, 0.7812, 1.0, 0.8125, 1.0, 0.8125, 1.0, 0.7812, 1.0, 0.3438, 1.0, 0.375, 1.0, 0.375, 1.0, 0.3438, 1.0, 0.75, 1.0, 0.7812, 1.0, 0.7812, 1.0, 0.75, 1.0, 0.3125, 1.0, 0.3438, 1.0, 0.3438, 1.0, 0.3125, 1.0, 0.7188, 1.0, 0.75, 1.0, 0.75, 1.0, 0.7188, 1.0, 0.2812, 1.0, 0.3125, 1.0, 0.3125, 1.0, 0.2812, 1.0, 0.6875, 1.0, 0.7188, 1.0, 0.7188, 1.0, 0.6875, 1.0, 0.25, 1.0, 0.2812, 1.0, 0.2812, 1.0, 0.25, 1.0, 0.6562, 1.0, 0.6875, 1.0, 0.6875, 1.0, 0.6562, 1.0, 0.2188, 1.0, 0.25, 1.0, 0.25, 1.0, 0.2188, 1.0, 0.625, 1.0, 0.6562, 1.0, 0.6562, 1.0, 0.625, 1.0, 0.1875, 1.0, 0.2188, 1.0, 0.2188, 1.0, 0.1875, 1.0, 0.5938, 1.0, 0.625, 1.0, 0.625, 1.0, 0.5938, 1.0, 0.1562, 1.0, 0.1875, 1.0, 0.1875, 1.0, 0.1562, 1.0, 0.5625, 1.0, 0.5938, 1.0, 0.5938, 1.0, 0.5625, 1.0, 0.2968, 0.4854, 0.25, 0.49, 0.2032, 0.4854, 0.1582, 0.4717, 0.1167, 0.4496, 0.08029, 0.4197, 0.05045, 0.3833, 0.02827, 0.3418, 0.01461, 0.2968, 0.01, 0.25, 0.01461, 0.2032, 0.02827, 0.1582, 0.05045, 0.1167, 0.08029, 0.08029, 0.1167, 0.05045, 0.1582, 0.02827, 0.2032, 0.01461, 0.25, 0.01, 0.2968, 0.01461, 0.3418, 0.02827, 0.3833, 0.05045, 0.4197, 0.08029, 0.4496, 0.1167, 0.4717, 0.1582, 0.4854, 0.2032, 0.49, 0.25, 0.4854, 0.2968, 0.4717, 0.3418, 0.4496, 0.3833, 0.4197, 0.4197, 0.3833, 0.4496, 0.3418, 0.4717, 0.03125, 1.0, 0.0625, 1.0, 0.0625, 1.0, 0.03125, 1.0, 0.4375, 1.0, 0.4688, 1.0, 0.4688, 1.0, 0.4375, 1.0, 0.8438, 1.0, 0.875, 1.0, 0.875, 1.0, 0.8438, 1.0, 0.0, 1.0, 0.03125, 1.0, 0.03125, 1.0, 0.0, 1.0, 0.4062, 1.0, 0.4375, 1.0, 0.4375, 1.0, 0.4062, 1.0, 0.8125, 1.0, 0.8438, 1.0, 0.8438, 1.0, 0.8125, 1.0, 0.375, 1.0, 0.4062, 1.0, 0.4062, 1.0, 0.375, 1.0, 0.7812, 1.0, 0.8125, 1.0, 0.8125, 1.0, 0.7812, 1.0, 0.3438, 1.0, 0.375, 1.0, 0.375, 1.0, 0.3438, 1.0, 0.75, 1.0, 0.7812, 1.0, 0.7812, 1.0, 0.75, 1.0, 0.3125, 1.0, 0.3438, 1.0, 0.3438, 1.0, 0.3125, 1.0, 0.7188, 1.0, 0.75, 1.0, 0.75, 1.0, 0.7188, 1.0, 0.2812, 1.0, 0.3125, 1.0, 0.3125, 1.0, 0.2812, 1.0, 0.6875, 1.0, 0.7188, 1.0, 0.7188, 1.0, 0.6875, 1.0, 0.25, 1.0, 0.2812, 1.0, 0.2812, 1.0, 0.25, 1.0, 0.6562, 1.0, 0.6875, 1.0, 0.6875, 1.0, 0.6562, 1.0, 0.2188, 1.0, 0.25, 1.0, 0.25, 1.0, 0.2188, 1.0, 0.625, 1.0, 0.6562, 1.0, 0.6562, 1.0, 0.625, 1.0, 0.1875, 1.0, 0.2188, 1.0, 0.2188, 1.0, 0.1875, 1.0, 0.5938, 1.0, 0.625, 1.0, 0.625, 1.0, 0.5938, 1.0, 0.1562, 1.0, 0.1875, 1.0, 0.1875, 1.0, 0.1562, 1.0, 0.5625, 1.0, 0.5938, 1.0, 0.5938, 1.0, 0.5625, 1.0, 0.9688, 1.0, 1.0, 1.0, 1.0, 1.0, 0.9688, 1.0, 0.125, 1.0, 0.1562, 1.0, 0.1562, 1.0, 0.125, 1.0, 0.5312, 1.0, 0.5625, 1.0, 0.5625, 1.0, 0.5312, 1.0, 0.9375, 1.0, 0.9688, 1.0, 0.9688, 1.0, 0.9375, 1.0, 0.09375, 1.0, 0.125, 1.0, 0.125, 1.0, 0.09375, 1.0, 0.5, 1.0, 0.5312, 1.0, 0.5312, 1.0, 0.5, 1.0, 0.9062, 1.0, 0.9375, 1.0, 0.9375, 1.0, 0.9062, 1.0, 0.0625, 1.0, 0.09375, 1.0, 0.09375, 1.0, 0.0625, 1.0, 0.4688, 1.0, 0.5, 1.0, 0.5, 1.0, 0.4688, 1.0])
me_cylinder.use_remesh_fix_poles = True
me_cylinder.use_remesh_preserve_attributes = False
me_cylinder.update()
me_cylinder_001 = bpy.data.meshes.new('Cylinder.001')
me_cylinder_001.from_pydata([(5.214e-08, 0.1228, -2.024), (5.214e-08, 0.1228, -0.9968), (0.03444, 0.1205, -2.024), (0.03444, 0.1205, -0.9968), (0.06755, 0.1135, -2.024), (0.06755, 0.1135, -0.9968), (0.09807, 0.1021, -2.024), (0.09807, 0.1021, -0.9968), (0.1248, 0.08686, -2.024), (0.1248, 0.08686, -0.9968), (0.1468, 0.06825, -2.024), (0.1468, 0.06825, -0.9968), (0.1631, 0.04701, -2.024), (0.1631, 0.04701, -0.9968), (0.1731, 0.02397, -2.024), (0.1731, 0.02397, -0.9968), (0.1765, -2.237e-08, -2.024), (0.1765, -2.237e-08, -0.9968), (0.1731, -0.02397, -2.024), (0.1731, -0.02397, -0.9968), (0.1631, -0.04701, -2.024), (0.1631, -0.04701, -0.9968), (0.1468, -0.06825, -2.024), (0.1468, -0.06825, -0.9968), (0.1248, -0.08686, -2.024), (0.1248, -0.08686, -0.9968), (0.09807, -0.1021, -2.024), (0.09807, -0.1021, -0.9968), (0.06755, -0.1135, -2.024), (0.06755, -0.1135, -0.9968), (0.03444, -0.1205, -2.024), (0.03444, -0.1205, -0.9968), (3.671e-08, -0.1228, -2.024), (3.671e-08, -0.1228, -0.9968), (-0.03444, -0.1205, -2.024), (-0.03444, -0.1205, -0.9968), (-0.06755, -0.1135, -2.024), (-0.06755, -0.1135, -0.9968), (-0.09807, -0.1021, -2.024), (-0.09807, -0.1021, -0.9968), (-0.1248, -0.08686, -2.024), (-0.1248, -0.08686, -0.9968), (-0.1468, -0.06825, -2.024), (-0.1468, -0.06825, -0.9968), (-0.1631, -0.04701, -2.024), (-0.1631, -0.04701, -0.9968), (-0.1731, -0.02397, -2.024), (-0.1731, -0.02397, -0.9968), (-0.1765, -1.554e-08, -2.024), (-0.1765, -1.554e-08, -0.9968), (-0.1731, 0.02397, -2.024), (-0.1731, 0.02397, -0.9968), (-0.1631, 0.04701, -2.024), (-0.1631, 0.04701, -0.9968), (-0.1468, 0.06825, -2.024), (-0.1468, 0.06825, -0.9968), (-0.1248, 0.08686, -2.024), (-0.1248, 0.08686, -0.9968), (-0.09807, 0.1021, -2.024), (-0.09807, 0.1021, -0.9968), (-0.06755, 0.1135, -2.024), (-0.06755, 0.1135, -0.9968), (-0.03444, 0.1205, -2.024), (-0.03444, 0.1205, -0.9968), (7.214e-08, 0.1855, -0.5825), (0.05455, 0.1819, -0.5825), (0.107, 0.1714, -0.5825), (0.1553, 0.1542, -0.5825), (0.1977, 0.1312, -0.5825), (0.2325, 0.1031, -0.5825), (0.2583, 0.07099, -0.5825), (0.2742, 0.03619, -0.5825), (0.2796, -2.366e-08, -0.5825), (0.2742, -0.03619, -0.5825), (0.2583, -0.07099, -0.5825), (0.2325, -0.1031, -0.5825), (0.1977, -0.1312, -0.5825), (0.1553, -0.1542, -0.5825), (0.107, -0.1714, -0.5825), (0.05455, -0.1819, -0.5825), (4.769e-08, -0.1855, -0.5825), (-0.05455, -0.1819, -0.5825), (-0.107, -0.1714, -0.5825), (-0.1553, -0.1542, -0.5825), (-0.1977, -0.1312, -0.5825), (-0.2325, -0.1031, -0.5825), (-0.2583, -0.07099, -0.5825), (-0.2742, -0.03619, -0.5825), (-0.2796, -1.334e-08, -0.5825), (-0.2742, 0.03619, -0.5825), (-0.2583, 0.07099, -0.5825), (-0.2325, 0.1031, -0.5825), (-0.1977, 0.1312, -0.5825), (-0.1553, 0.1542, -0.5825), (-0.107, 0.1714, -0.5825), (-0.05455, 0.1819, -0.5825), (6.712e-08, 0.1797, -0.5724), (0.05456, 0.1763, -0.5724), (0.107, 0.166, -0.5724), (0.1554, 0.1494, -0.5724), (0.1978, 0.1271, -0.5724), (0.2325, 0.09985, -0.5724), (0.2584, 0.06878, -0.5724), (0.2743, 0.03506, -0.5724), (0.2797, -2.316e-08, -0.5724), (0.2743, -0.03506, -0.5724), (0.2584, -0.06878, -0.5724), (0.2325, -0.09985, -0.5724), (0.1978, -0.1271, -0.5724), (0.1554, -0.1494, -0.5724), (0.107, -0.166, -0.5724), (0.05456, -0.1763, -0.5724), (4.267e-08, -0.1797, -0.5724), (-0.05456, -0.1763, -0.5724), (-0.107, -0.166, -0.5724), (-0.1554, -0.1494, -0.5724), (-0.1978, -0.1271, -0.5724), (-0.2325, -0.09985, -0.5724), (-0.2584, -0.06878, -0.5724), (-0.2743, -0.03506, -0.5724), (-0.2797, -1.316e-08, -0.5724), (-0.2743, 0.03506, -0.5724), (-0.2584, 0.06878, -0.5724), (-0.2325, 0.09985, -0.5724), (-0.1978, 0.1271, -0.5724), (-0.1554, 0.1494, -0.5724), (-0.107, 0.166, -0.5724), (-0.05456, 0.1763, -0.5724), (6.781e-08, 0.1211, -0.5392), (0.05004, 0.1188, -0.5392), (0.09815, 0.1119, -0.5392), (0.1425, 0.1007, -0.5392), (0.1814, 0.08563, -0.5392), (0.2133, 0.06728, -0.5392), (0.237, 0.04634, -0.5392), (0.2516, 0.02362, -0.5392), (0.2565, -2.332e-08, -0.5392), (0.2516, -0.02362, -0.5392), (0.237, -0.04634, -0.5392), (0.2133, -0.06728, -0.5392), (0.1814, -0.08563, -0.5392), (0.1425, -0.1007, -0.5392), (0.09815, -0.1119, -0.5392), (0.05004, -0.1188, -0.5392), (4.538e-08, -0.1211, -0.5392), (-0.05004, -0.1188, -0.5392), (-0.09815, -0.1119, -0.5392), (-0.1425, -0.1007, -0.5392), (-0.1814, -0.08563, -0.5392), (-0.2133, -0.06728, -0.5392), (-0.237, -0.04634, -0.5392), (-0.2516, -0.02362, -0.5392), (-0.2565, -1.658e-08, -0.5392), (-0.2516, 0.02362, -0.5392), (-0.237, 0.04634, -0.5392), (-0.2133, 0.06728, -0.5392), (-0.1814, 0.08563, -0.5392), (-0.1425, 0.1007, -0.5392), (-0.09815, 0.1119, -0.5392), (-0.05004, 0.1188, -0.5392), (5.584e-08, 0.1372, -2.036), (0.03848, 0.1346, -2.036), (0.07547, 0.1268, -2.036), (0.1096, 0.1141, -2.036), (0.1395, 0.09705, -2.036), (0.164, 0.07625, -2.036), (0.1822, 0.05252, -2.036), (0.1934, 0.02678, -2.036), (0.1972, -2.306e-08, -2.036), (0.1934, -0.02678, -2.036), (0.1822, -0.05252, -2.036), (0.164, -0.07625, -2.036), (0.1395, -0.09705, -2.036), (0.1096, -0.1141, -2.036), (0.07547, -0.1268, -2.036), (0.03848, -0.1346, -2.036), (3.86e-08, -0.1372, -2.036), (-0.03848, -0.1346, -2.036), (-0.07547, -0.1268, -2.036), (-0.1096, -0.1141, -2.036), (-0.1395, -0.09705, -2.036), (-0.164, -0.07625, -2.036), (-0.1822, -0.05252, -2.036), (-0.1934, -0.02678, -2.036), (-0.1972, -1.542e-08, -2.036), (-0.1934, 0.02678, -2.036), (-0.1822, 0.05252, -2.036), (-0.164, 0.07625, -2.036), (-0.1395, 0.09705, -2.036), (-0.1096, 0.1141, -2.036), (-0.07547, 0.1268, -2.036), (-0.03848, 0.1346, -2.036), (4.864e-08, 0.1372, -2.047), (0.03848, 0.1346, -2.047), (0.07547, 0.1268, -2.047), (0.1096, 0.1141, -2.047), (0.1395, 0.09705, -2.047), (0.164, 0.07625, -2.047), (0.1822, 0.05252, -2.047), (0.1934, 0.02678, -2.047), (0.1972, -2.306e-08, -2.047), (0.1934, -0.02678, -2.047), (0.1822, -0.05252, -2.047), (0.164, -0.07625, -2.047), (0.1395, -0.09705, -2.047), (0.1096, -0.1141, -2.047), (0.07547, -0.1268, -2.047), (0.03848, -0.1346, -2.047), (3.139e-08, -0.1372, -2.047), (-0.03848, -0.1346, -2.047), (-0.07547, -0.1268, -2.047), (-0.1096, -0.1141, -2.047), (-0.1395, -0.09705, -2.047), (-0.164, -0.07625, -2.047), (-0.1822, -0.05252, -2.047), (-0.1934, -0.02678, -2.047), (-0.1972, -1.542e-08, -2.047), (-0.1934, 0.02678, -2.047), (-0.1822, 0.05252, -2.047), (-0.164, 0.07625, -2.047), (-0.1395, 0.09705, -2.047), (-0.1096, 0.1141, -2.047), (-0.07547, 0.1268, -2.047), (-0.03848, 0.1346, -2.047), (4.878e-08, 0.1294, -2.057), (0.03627, 0.1269, -2.057), (0.07115, 0.1195, -2.057), (0.1033, 0.1076, -2.057), (0.1315, 0.09148, -2.057), (0.1546, 0.07188, -2.057), (0.1718, 0.04951, -2.057), (0.1823, 0.02524, -2.057), (0.1859, -2.302e-08, -2.057), (0.1823, -0.02524, -2.057), (0.1718, -0.04951, -2.057), (0.1546, -0.07188, -2.057), (0.1315, -0.09148, -2.057), (0.1033, -0.1076, -2.057), (0.07115, -0.1195, -2.057), (0.03627, -0.1269, -2.057), (3.252e-08, -0.1294, -2.057), (-0.03627, -0.1269, -2.057), (-0.07115, -0.1195, -2.057), (-0.1033, -0.1076, -2.057), (-0.1315, -0.09148, -2.057), (-0.1546, -0.07188, -2.057), (-0.1718, -0.04951, -2.057), (-0.1823, -0.02524, -2.057), (-0.1859, -1.582e-08, -2.057), (-0.1823, 0.02524, -2.057), (-0.1718, 0.04951, -2.057), (-0.1546, 0.07188, -2.057), (-0.1315, 0.09148, -2.057), (-0.1033, 0.1076, -2.057), (-0.07115, 0.1195, -2.057), (-0.03627, 0.1269, -2.057), (1.056e-07, 0.2278, -2.285), (0.06386, 0.2234, -2.285), (0.1253, 0.2104, -2.285), (0.1819, 0.1894, -2.285), (0.2315, 0.1611, -2.285), (0.2722, 0.1266, -2.285), (0.3024, 0.08717, -2.285), (0.321, 0.04444, -2.285), (0.3273, -2.659e-08, -2.285), (0.321, -0.04444, -2.285), (0.3024, -0.08717, -2.285), (0.2722, -0.1266, -2.285), (0.2315, -0.1611, -2.285), (0.1819, -0.1894, -2.285), (0.1253, -0.2104, -2.285), (0.06386, -0.2234, -2.285), (7.701e-08, -0.2278, -2.285), (-0.06386, -0.2234, -2.285), (-0.1253, -0.2104, -2.285), (-0.1819, -0.1894, -2.285), (-0.2315, -0.1611, -2.285), (-0.2722, -0.1266, -2.285), (-0.3024, -0.08717, -2.285), (-0.321, -0.04444, -2.285), (-0.3273, -1.391e-08, -2.285), (-0.321, 0.04444, -2.285), (-0.3024, 0.08717, -2.285), (-0.2722, 0.1266, -2.285), (-0.2315, 0.1611, -2.285), (-0.1819, 0.1894, -2.285), (-0.1253, 0.2104, -2.285), (-0.06386, 0.2234, -2.285), (1.049e-07, 0.2278, -2.332), (0.06386, 0.2234, -2.332), (0.1253, 0.2104, -2.332), (0.1819, 0.1894, -2.332), (0.2315, 0.1611, -2.332), (0.2722, 0.1266, -2.332), (0.3024, 0.08717, -2.332), (0.321, 0.04444, -2.332), (0.3273, -2.659e-08, -2.332), (0.321, -0.04444, -2.332), (0.3024, -0.08717, -2.332), (0.2722, -0.1266, -2.332), (0.2315, -0.1611, -2.332), (0.1819, -0.1894, -2.332), (0.1253, -0.2104, -2.332), (0.06386, -0.2234, -2.332), (7.625e-08, -0.2278, -2.332), (-0.06386, -0.2234, -2.332), (-0.1253, -0.2104, -2.332), (-0.1819, -0.1894, -2.332), (-0.2315, -0.1611, -2.332), (-0.2722, -0.1266, -2.332), (-0.3024, -0.08717, -2.332), (-0.321, -0.04444, -2.332), (-0.3273, -1.391e-08, -2.332), (-0.321, 0.04444, -2.332), (-0.3024, 0.08717, -2.332), (-0.2722, 0.1266, -2.332), (-0.2315, 0.1611, -2.332), (-0.1819, 0.1894, -2.332), (-0.1253, 0.2104, -2.332), (-0.06386, 0.2234, -2.332), (1.083e-07, 0.1676, -2.374), (0.04698, 0.1643, -2.374), (0.09215, 0.1548, -2.374), (0.1338, 0.1393, -2.374), (0.1703, 0.1185, -2.374), (0.2002, 0.09309, -2.374), (0.2225, 0.06412, -2.374), (0.2362, 0.03269, -2.374), (0.2408, -2.35e-08, -2.374), (0.2362, -0.03269, -2.374), (0.2225, -0.06412, -2.374), (0.2002, -0.09309, -2.374), (0.1703, -0.1185, -2.374), (0.1338, -0.1393, -2.374), (0.09215, -0.1548, -2.374), (0.04698, -0.1643, -2.374), (8.722e-08, -0.1676, -2.374), (-0.04698, -0.1643, -2.374), (-0.09215, -0.1548, -2.374), (-0.1338, -0.1393, -2.374), (-0.1703, -0.1185, -2.374), (-0.2002, -0.09309, -2.374), (-0.2225, -0.06412, -2.374), (-0.2362, -0.03269, -2.374), (-0.2408, -1.417e-08, -2.374), (-0.2362, 0.03269, -2.374), (-0.2225, 0.06412, -2.374), (-0.2002, 0.09309, -2.374), (-0.1703, 0.1185, -2.374), (-0.1338, 0.1393, -2.374), (-0.09215, 0.1548, -2.374), (-0.04698, 0.1643, -2.374), (0.2005, 0.09056, -0.7904), (0.2228, 0.06238, -0.7904), (0.09228, -0.1506, -0.7904), (0.04704, -0.1599, -0.7904), (-0.2365, -0.0318, -0.7904), (-0.2411, -1.396e-08, -0.7904), (0.04704, 0.1599, -0.7904), (0.09228, 0.1506, -0.7904), (0.2228, -0.06238, -0.7904), (0.2005, -0.09056, -0.7904), (-0.134, -0.1355, -0.7904), (-0.1705, -0.1153, -0.7904), (-0.1705, 0.1153, -0.7904), (-0.134, 0.1355, -0.7904), (0.2365, 0.0318, -0.7904), (4.046e-08, -0.163, -0.7904), (-0.2365, 0.0318, -0.7904), (0.134, 0.1355, -0.7904), (0.1705, -0.1153, -0.7904), (-0.2005, -0.09056, -0.7904), (-0.09228, 0.1506, -0.7904), (0.2411, -2.303e-08, -0.7904), (-0.04704, -0.1599, -0.7904), (-0.2228, 0.06238, -0.7904), (0.1705, 0.1153, -0.7904), (0.134, -0.1355, -0.7904), (-0.2228, -0.06238, -0.7904), (-0.04704, 0.1599, -0.7904), (0.2365, -0.0318, -0.7904), (-0.09228, -0.1506, -0.7904), (-0.2005, 0.09056, -0.7904), (6.154e-08, 0.163, -0.7904), (0.1931, 0.08706, -0.7728), (0.08888, -0.1448, -0.7728), (-0.2278, -0.03057, -0.7728), (0.04531, 0.1537, -0.7728), (0.2146, -0.05997, -0.7728), (-0.129, -0.1303, -0.7728), (-0.1642, 0.1108, -0.7728), (6.295e-08, 0.1567, -0.7728), (0.2146, 0.05997, -0.7728), (0.04531, -0.1537, -0.7728), (-0.2323, -1.435e-08, -0.7728), (0.08888, 0.1448, -0.7728), (0.1931, -0.08706, -0.7728), (-0.1642, -0.1108, -0.7728), (-0.129, 0.1303, -0.7728), (0.2278, 0.03057, -0.7728), (4.265e-08, -0.1567, -0.7728), (-0.2278, 0.03057, -0.7728), (0.129, 0.1303, -0.7728), (0.1642, -0.1108, -0.7728), (-0.1931, -0.08706, -0.7728), (-0.08888, 0.1448, -0.7728), (0.2323, -2.307e-08, -0.7728), (-0.04531, -0.1537, -0.7728), (-0.2146, 0.05997, -0.7728), (0.1642, 0.1108, -0.7728), (0.129, -0.1303, -0.7728), (-0.2146, -0.05997, -0.7728), (-0.04531, 0.1537, -0.7728), (0.2278, -0.03057, -0.7728), (-0.08888, -0.1448, -0.7728), (-0.1931, 0.08706, -0.7728), (0.206, 0.05781, -0.8102), (0.04349, -0.1482, -0.8102), (-0.2229, -1.455e-08, -0.8102), (0.08532, 0.1396, -0.8102), (0.1854, -0.08392, -0.8102), (-0.1576, -0.1068, -0.8102), (-0.1239, 0.1256, -0.8102), (0.2187, 0.02947, -0.8102), (4.166e-08, -0.1511, -0.8102), (-0.2187, 0.02947, -0.8102), (0.1239, 0.1256, -0.8102), (0.1576, -0.1068, -0.8102), (-0.1854, -0.08392, -0.8102), (-0.08532, 0.1396, -0.8102), (0.2229, -2.295e-08, -0.8102), (-0.04349, -0.1482, -0.8102), (-0.206, 0.05781, -0.8102), (0.1576, 0.1068, -0.8102), (0.1239, -0.1256, -0.8102), (-0.206, -0.05781, -0.8102), (-0.04349, 0.1482, -0.8102), (0.2187, -0.02947, -0.8102), (-0.08532, -0.1396, -0.8102), (-0.1854, 0.08392, -0.8102), (0.1854, 0.08392, -0.8102), (0.08532, -0.1396, -0.8102), (-0.2187, -0.02947, -0.8102), (0.04349, 0.1482, -0.8102), (0.206, -0.05781, -0.8102), (-0.1239, -0.1256, -0.8102), (-0.1576, 0.1068, -0.8102), (6.115e-08, 0.1511, -0.8102)], [], [(0, 1, 3, 2), (2, 3, 5, 4), (4, 5, 7, 6), (6, 7, 9, 8), (8, 9, 11, 10), (10, 11, 13, 12), (12, 13, 15, 14), (14, 15, 17, 16), (16, 17, 19, 18), (18, 19, 21, 20), (20, 21, 23, 22), (22, 23, 25, 24), (24, 25, 27, 26), (26, 27, 29, 28), (28, 29, 31, 30), (30, 31, 33, 32), (32, 33, 35, 34), (34, 35, 37, 36), (36, 37, 39, 38), (38, 39, 41, 40), (40, 41, 43, 42), (42, 43, 45, 44), (44, 45, 47, 46), (46, 47, 49, 48), (48, 49, 51, 50), (50, 51, 53, 52), (52, 53, 55, 54), (54, 55, 57, 56), (56, 57, 59, 58), (58, 59, 61, 60), (392, 384, 69, 70), (60, 61, 63, 62), (62, 63, 1, 0), (24, 26, 173, 172), (79, 78, 110, 111), (393, 385, 78, 79), (394, 386, 87, 88), (395, 387, 65, 66), (396, 388, 74, 75), (397, 389, 83, 84), (398, 390, 92, 93), (399, 392, 70, 71), (400, 393, 79, 80), (401, 394, 88, 89), (402, 395, 66, 67), (403, 396, 75, 76), (404, 397, 84, 85), (405, 398, 93, 94), (406, 399, 71, 72), (407, 400, 80, 81), (408, 401, 89, 90), (409, 402, 67, 68), (410, 403, 76, 77), (411, 404, 85, 86), (412, 405, 94, 95), (413, 406, 72, 73), (414, 407, 81, 82), (415, 408, 90, 91), (384, 409, 68, 69), (385, 410, 77, 78), (386, 411, 86, 87), (387, 391, 64, 65), (391, 412, 95, 64), (388, 413, 73, 74), (389, 414, 82, 83), (390, 415, 91, 92), (114, 113, 145, 146), (66, 65, 97, 98), (93, 92, 124, 125), (80, 79, 111, 112), (67, 66, 98, 99), (94, 93, 125, 126), (81, 80, 112, 113), (68, 67, 99, 100), (95, 94, 126, 127), (82, 81, 113, 114), (69, 68, 100, 101), (64, 95, 127, 96), (83, 82, 114, 115), (70, 69, 101, 102), (84, 83, 115, 116), (71, 70, 102, 103), (85, 84, 116, 117), (72, 71, 103, 104), (86, 85, 117, 118), (73, 72, 104, 105), (87, 86, 118, 119), (74, 73, 105, 106), (88, 87, 119, 120), (75, 74, 106, 107), (89, 88, 120, 121), (76, 75, 107, 108), (90, 89, 121, 122), (77, 76, 108, 109), (91, 90, 122, 123), (78, 77, 109, 110), (65, 64, 96, 97), (92, 91, 123, 124), (129, 128, 159, 158, 157, 156, 155, 154, 153, 152, 151, 150, 149, 148, 147, 146, 145, 144, 143, 142, 141, 140, 139, 138, 137, 136, 135, 134, 133, 132, 131, 130), (101, 100, 132, 133), (96, 127, 159, 128), (115, 114, 146, 147), (102, 101, 133, 134), (116, 115, 147, 148), (103, 102, 134, 135), (117, 116, 148, 149), (104, 103, 135, 136), (118, 117, 149, 150), (105, 104, 136, 137), (119, 118, 150, 151), (106, 105, 137, 138), (120, 119, 151, 152), (107, 106, 138, 139), (121, 120, 152, 153), (108, 107, 139, 140), (122, 121, 153, 154), (109, 108, 140, 141), (123, 122, 154, 155), (110, 109, 141, 142), (97, 96, 128, 129), (124, 123, 155, 156), (111, 110, 142, 143), (98, 97, 129, 130), (125, 124, 156, 157), (112, 111, 143, 144), (99, 98, 130, 131), (126, 125, 157, 158), (113, 112, 144, 145), (100, 99, 131, 132), (127, 126, 158, 159), (177, 178, 210, 209), (42, 44, 182, 181), (60, 62, 191, 190), (16, 18, 169, 168), (34, 36, 178, 177), (52, 54, 187, 186), (8, 10, 165, 164), (26, 28, 174, 173), (44, 46, 183, 182), (0, 2, 161, 160), (62, 0, 160, 191), (18, 20, 170, 169), (36, 38, 179, 178), (54, 56, 188, 187), (10, 12, 166, 165), (28, 30, 175, 174), (46, 48, 184, 183), (2, 4, 162, 161), (20, 22, 171, 170), (38, 40, 180, 179), (56, 58, 189, 188), (12, 14, 167, 166), (30, 32, 176, 175), (48, 50, 185, 184), (4, 6, 163, 162), (22, 24, 172, 171), (40, 42, 181, 180), (58, 60, 190, 189), (14, 16, 168, 167), (32, 34, 177, 176), (50, 52, 186, 185), (6, 8, 164, 163), (212, 213, 245, 244), (164, 165, 197, 196), (191, 160, 192, 223), (178, 179, 211, 210), (165, 166, 198, 197), (179, 180, 212, 211), (166, 167, 199, 198), (180, 181, 213, 212), (167, 168, 200, 199), (181, 182, 214, 213), (168, 169, 201, 200), (182, 183, 215, 214), (169, 170, 202, 201), (183, 184, 216, 215), (170, 171, 203, 202), (184, 185, 217, 216), (171, 172, 204, 203), (185, 186, 218, 217), (172, 173, 205, 204), (186, 187, 219, 218), (173, 174, 206, 205), (160, 161, 193, 192), (187, 188, 220, 219), (174, 175, 207, 206), (161, 162, 194, 193), (188, 189, 221, 220), (175, 176, 208, 207), (162, 163, 195, 194), (189, 190, 222, 221), (176, 177, 209, 208), (163, 164, 196, 195), (190, 191, 223, 222), (247, 248, 280, 279), (199, 200, 232, 231), (213, 214, 246, 245), (200, 201, 233, 232), (214, 215, 247, 246), (201, 202, 234, 233), (215, 216, 248, 247), (202, 203, 235, 234), (216, 217, 249, 248), (203, 204, 236, 235), (217, 218, 250, 249), (204, 205, 237, 236), (218, 219, 251, 250), (205, 206, 238, 237), (192, 193, 225, 224), (219, 220, 252, 251), (206, 207, 239, 238), (193, 194, 226, 225), (220, 221, 253, 252), (207, 208, 240, 239), (194, 195, 227, 226), (221, 222, 254, 253), (208, 209, 241, 240), (195, 196, 228, 227), (222, 223, 255, 254), (209, 210, 242, 241), (196, 197, 229, 228), (223, 192, 224, 255), (210, 211, 243, 242), (197, 198, 230, 229), (211, 212, 244, 243), (198, 199, 231, 230), (282, 283, 315, 314), (234, 235, 267, 266), (248, 249, 281, 280), (235, 236, 268, 267), (249, 250, 282, 281), (236, 237, 269, 268), (250, 251, 283, 282), (237, 238, 270, 269), (224, 225, 257, 256), (251, 252, 284, 283), (238, 239, 271, 270), (225, 226, 258, 257), (252, 253, 285, 284), (239, 240, 272, 271), (226, 227, 259, 258), (253, 254, 286, 285), (240, 241, 273, 272), (227, 228, 260, 259), (254, 255, 287, 286), (241, 242, 274, 273), (228, 229, 261, 260), (255, 224, 256, 287), (242, 243, 275, 274), (229, 230, 262, 261), (243, 244, 276, 275), (230, 231, 263, 262), (244, 245, 277, 276), (231, 232, 264, 263), (245, 246, 278, 277), (232, 233, 265, 264), (246, 247, 279, 278), (233, 234, 266, 265), (317, 318, 350, 349), (269, 270, 302, 301), (256, 257, 289, 288), (283, 284, 316, 315), (270, 271, 303, 302), (257, 258, 290, 289), (284, 285, 317, 316), (271, 272, 304, 303), (258, 259, 291, 290), (285, 286, 318, 317), (272, 273, 305, 304), (259, 260, 292, 291), (286, 287, 319, 318), (273, 274, 306, 305), (260, 261, 293, 292), (287, 256, 288, 319), (274, 275, 307, 306), (261, 262, 294, 293), (275, 276, 308, 307), (262, 263, 295, 294), (276, 277, 309, 308), (263, 264, 296, 295), (277, 278, 310, 309), (264, 265, 297, 296), (278, 279, 311, 310), (265, 266, 298, 297), (279, 280, 312, 311), (266, 267, 299, 298), (280, 281, 313, 312), (267, 268, 300, 299), (281, 282, 314, 313), (268, 269, 301, 300), (320, 321, 322, 323, 324, 325, 326, 327, 328, 329, 330, 331, 332, 333, 334, 335, 336, 337, 338, 339, 340, 341, 342, 343, 344, 345, 346, 347, 348, 349, 350, 351), (304, 305, 337, 336), (291, 292, 324, 323), (318, 319, 351, 350), (305, 306, 338, 337), (292, 293, 325, 324), (319, 288, 320, 351), (306, 307, 339, 338), (293, 294, 326, 325), (307, 308, 340, 339), (294, 295, 327, 326), (308, 309, 341, 340), (295, 296, 328, 327), (309, 310, 342, 341), (296, 297, 329, 328), (310, 311, 343, 342), (297, 298, 330, 329), (311, 312, 344, 343), (298, 299, 331, 330), (312, 313, 345, 344), (299, 300, 332, 331), (313, 314, 346, 345), (300, 301, 333, 332), (314, 315, 347, 346), (301, 302, 334, 333), (288, 289, 321, 320), (315, 316, 348, 347), (302, 303, 335, 334), (289, 290, 322, 321), (316, 317, 349, 348), (303, 304, 336, 335), (290, 291, 323, 322), (446, 439, 382, 364), (445, 438, 381, 362), (444, 437, 380, 360), (447, 436, 379, 383), (443, 447, 383, 358), (442, 435, 378, 356), (441, 434, 377, 354), (440, 433, 376, 352), (439, 432, 375, 382), (438, 431, 374, 381), (437, 430, 373, 380), (436, 429, 372, 379), (435, 428, 371, 378), (434, 427, 370, 377), (433, 426, 369, 376), (432, 425, 368, 375), (431, 424, 367, 374), (430, 423, 366, 373), (429, 422, 365, 372), (428, 421, 363, 371), (427, 420, 361, 370), (426, 419, 359, 369), (425, 418, 357, 368), (424, 417, 355, 367), (423, 416, 353, 366), (422, 446, 364, 365), (421, 445, 362, 363), (420, 444, 360, 361), (419, 443, 358, 359), (418, 442, 356, 357), (417, 441, 354, 355), (416, 440, 352, 353), (364, 382, 415, 390), (362, 381, 414, 389), (360, 380, 413, 388), (383, 379, 412, 391), (358, 383, 391, 387), (356, 378, 411, 386), (354, 377, 410, 385), (352, 376, 409, 384), (382, 375, 408, 415), (381, 374, 407, 414), (380, 373, 406, 413), (379, 372, 405, 412), (378, 371, 404, 411), (377, 370, 403, 410), (376, 369, 402, 409), (375, 368, 401, 408), (374, 367, 400, 407), (373, 366, 399, 406), (372, 365, 398, 405), (371, 363, 397, 404), (370, 361, 396, 403), (369, 359, 395, 402), (368, 357, 394, 401), (367, 355, 393, 400), (366, 353, 392, 399), (365, 364, 390, 398), (363, 362, 389, 397), (361, 360, 388, 396), (359, 358, 387, 395), (357, 356, 386, 394), (355, 354, 385, 393), (353, 352, 384, 392), (13, 11, 440, 416), (31, 29, 441, 417), (49, 47, 442, 418), (5, 3, 443, 419), (23, 21, 444, 420), (41, 39, 445, 421), (59, 57, 446, 422), (15, 13, 416, 423), (33, 31, 417, 424), (51, 49, 418, 425), (7, 5, 419, 426), (25, 23, 420, 427), (43, 41, 421, 428), (61, 59, 422, 429), (17, 15, 423, 430), (35, 33, 424, 431), (53, 51, 425, 432), (9, 7, 426, 433), (27, 25, 427, 434), (45, 43, 428, 435), (63, 61, 429, 436), (19, 17, 430, 437), (37, 35, 431, 438), (55, 53, 432, 439), (11, 9, 433, 440), (29, 27, 434, 441), (47, 45, 435, 442), (3, 1, 447, 443), (1, 63, 436, 447), (21, 19, 437, 444), (39, 37, 438, 445), (57, 55, 439, 446)])
me_cylinder_001.polygons.foreach_set('use_smooth', [True] * 418)
_k = set([(384, 392), (384, 409), (385, 393), (385, 410), (386, 394), (386, 411), (387, 391), (387, 395), (388, 396), (388, 413), (389, 397), (389, 414), (390, 398), (390, 415), (391, 412), (392, 399), (393, 400), (394, 401), (395, 402), (396, 403), (397, 404), (398, 405), (399, 406), (400, 407), (401, 408), (402, 409), (403, 410), (404, 411), (405, 412), (406, 413), (407, 414), (408, 415), (416, 423), (416, 440), (417, 424), (417, 441), (418, 425), (418, 442), (419, 426), (419, 443), (420, 427), (420, 444), (421, 428), (421, 445), (422, 429), (422, 446), (423, 430), (424, 431), (425, 432), (426, 433), (427, 434), (428, 435), (429, 436), (430, 437), (431, 438), (432, 439), (433, 440), (434, 441), (435, 442), (436, 447), (437, 444), (438, 445), (439, 446), (443, 447)])
me_cylinder_001.attributes.new('sharp_edge', 'BOOLEAN', 'EDGE').data.foreach_set('value', [ (min(e.vertices), max(e.vertices)) in _k for e in me_cylinder_001.edges])
_uv = me_cylinder_001.uv_layers.new(name='UVMap')
_uv.uv.foreach_set('vector', [1.0, 0.5, 1.0, 1.0, 0.9688, 1.0, 0.9688, 0.5, 0.9688, 0.5, 0.9688, 1.0, 0.9375, 1.0, 0.9375, 0.5, 0.9375, 0.5, 0.9375, 1.0, 0.9062, 1.0, 0.9062, 0.5, 0.9062, 0.5, 0.9062, 1.0, 0.875, 1.0, 0.875, 0.5, 0.875, 0.5, 0.875, 1.0, 0.8438, 1.0, 0.8438, 0.5, 0.8438, 0.5, 0.8438, 1.0, 0.8125, 1.0, 0.8125, 0.5, 0.8125, 0.5, 0.8125, 1.0, 0.7812, 1.0, 0.7812, 0.5, 0.7812, 0.5, 0.7812, 1.0, 0.75, 1.0, 0.75, 0.5, 0.75, 0.5, 0.75, 1.0, 0.7188, 1.0, 0.7188, 0.5, 0.7188, 0.5, 0.7188, 1.0, 0.6875, 1.0, 0.6875, 0.5, 0.6875, 0.5, 0.6875, 1.0, 0.6562, 1.0, 0.6562, 0.5, 0.6562, 0.5, 0.6562, 1.0, 0.625, 1.0, 0.625, 0.5, 0.625, 0.5, 0.625, 1.0, 0.5938, 1.0, 0.5938, 0.5, 0.5938, 0.5, 0.5938, 1.0, 0.5625, 1.0, 0.5625, 0.5, 0.5625, 0.5, 0.5625, 1.0, 0.5312, 1.0, 0.5312, 0.5, 0.5312, 0.5, 0.5312, 1.0, 0.5, 1.0, 0.5, 0.5, 0.5, 0.5, 0.5, 1.0, 0.4688, 1.0, 0.4688, 0.5, 0.4688, 0.5, 0.4688, 1.0, 0.4375, 1.0, 0.4375, 0.5, 0.4375, 0.5, 0.4375, 1.0, 0.4062, 1.0, 0.4062, 0.5, 0.4062, 0.5, 0.4062, 1.0, 0.375, 1.0, 0.375, 0.5, 0.375, 0.5, 0.375, 1.0, 0.3438, 1.0, 0.3438, 0.5, 0.3438, 0.5, 0.3438, 1.0, 0.3125, 1.0, 0.3125, 0.5, 0.3125, 0.5, 0.3125, 1.0, 0.2812, 1.0, 0.2812, 0.5, 0.2812, 0.5, 0.2812, 1.0, 0.25, 1.0, 0.25, 0.5, 0.25, 0.5, 0.25, 1.0, 0.2188, 1.0, 0.2188, 0.5, 0.2188, 0.5, 0.2188, 1.0, 0.1875, 1.0, 0.1875, 0.5, 0.1875, 0.5, 0.1875, 1.0, 0.1562, 1.0, 0.1562, 0.5, 0.1562, 0.5, 0.1562, 1.0, 0.125, 1.0, 0.125, 0.5, 0.125, 0.5, 0.125, 1.0, 0.09375, 1.0, 0.09375, 0.5, 0.09375, 0.5, 0.09375, 1.0, 0.0625, 1.0, 0.0625, 0.5, 0.8125, 1.0, 0.8437, 1.0, 0.8438, 1.0, 0.8125, 1.0, 0.0625, 0.5, 0.0625, 1.0, 0.03125, 1.0, 0.03125, 0.5, 0.03125, 0.5, 0.03125, 1.0, 0.0, 1.0, 0.0, 0.5, 0.625, 0.5, 0.5938, 0.5, 0.5938, 0.5, 0.625, 0.5, 0.5312, 1.0, 0.5625, 1.0, 0.5625, 1.0, 0.5312, 1.0, 0.5312, 1.0, 0.5625, 1.0, 0.5625, 1.0, 0.5312, 1.0, 0.25, 1.0, 0.2812, 1.0, 0.2812, 1.0, 0.25, 1.0, 0.9375, 1.0, 0.9687, 1.0, 0.9688, 1.0, 0.9375, 1.0, 0.6562, 1.0, 0.6875, 1.0, 0.6875, 1.0, 0.6562, 1.0, 0.375, 1.0, 0.4062, 1.0, 0.4062, 1.0, 0.375, 1.0, 0.09375, 1.0, 0.125, 1.0, 0.125, 1.0, 0.09375, 1.0, 0.7812, 1.0, 0.8125, 1.0, 0.8125, 1.0, 0.7812, 1.0, 0.5, 1.0, 0.5312, 1.0, 0.5312, 1.0, 0.5, 1.0, 0.2188, 1.0, 0.25, 1.0, 0.25, 1.0, 0.2188, 1.0, 0.9062, 1.0, 0.9375, 1.0, 0.9375, 1.0, 0.9062, 1.0, 0.625, 1.0, 0.6562, 1.0, 0.6562, 1.0, 0.625, 1.0, 0.3438, 1.0, 0.375, 1.0, 0.375, 1.0, 0.3438, 1.0, 0.0625, 1.0, 0.09375, 1.0, 0.09375, 1.0, 0.0625, 1.0, 0.75, 1.0, 0.7812, 1.0, 0.7812, 1.0, 0.75, 1.0, 0.4687, 1.0, 0.5, 1.0, 0.5, 1.0, 0.4688, 1.0, 0.1875, 1.0, 0.2188, 1.0, 0.2188, 1.0, 0.1875, 1.0, 0.875, 1.0, 0.9062, 1.0, 0.9062, 1.0, 0.875, 1.0, 0.5938, 1.0, 0.625, 1.0, 0.625, 1.0, 0.5938, 1.0, 0.3125, 1.0, 0.3438, 1.0, 0.3438, 1.0, 0.3125, 1.0, 0.03125, 1.0, 0.0625, 1.0, 0.0625, 1.0, 0.03125, 1.0, 0.7188, 1.0, 0.75, 1.0, 0.75, 1.0, 0.7188, 1.0, 0.4375, 1.0, 0.4687, 1.0, 0.4688, 1.0, 0.4375, 1.0, 0.1562, 1.0, 0.1875, 1.0, 0.1875, 1.0, 0.1562, 1.0, 0.8437, 1.0, 0.875, 1.0, 0.875, 1.0, 0.8438, 1.0, 0.5625, 1.0, 0.5938, 1.0, 0.5938, 1.0, 0.5625, 1.0, 0.2812, 1.0, 0.3125, 1.0, 0.3125, 1.0, 0.2812, 1.0, 0.9687, 1.0, 1.0, 1.0, 1.0, 1.0, 0.9688, 1.0, 0.0, 1.0, 0.03125, 1.0, 0.03125, 1.0, 0.0, 1.0, 0.6875, 1.0, 0.7188, 1.0, 0.7188, 1.0, 0.6875, 1.0, 0.4062, 1.0, 0.4375, 1.0, 0.4375, 1.0, 0.4062, 1.0, 0.125, 1.0, 0.1562, 1.0, 0.1562, 1.0, 0.125, 1.0, 0.4375, 1.0, 0.4688, 1.0, 0.4688, 1.0, 0.4375, 1.0, 0.9375, 1.0, 0.9688, 1.0, 0.9688, 1.0, 0.9375, 1.0, 0.09375, 1.0, 0.125, 1.0, 0.125, 1.0, 0.09375, 1.0, 0.5, 1.0, 0.5312, 1.0, 0.5312, 1.0, 0.5, 1.0, 0.9062, 1.0, 0.9375, 1.0, 0.9375, 1.0, 0.9062, 1.0, 0.0625, 1.0, 0.09375, 1.0, 0.09375, 1.0, 0.0625, 1.0, 0.4688, 1.0, 0.5, 1.0, 0.5, 1.0, 0.4688, 1.0, 0.875, 1.0, 0.9062, 1.0, 0.9062, 1.0, 0.875, 1.0, 0.03125, 1.0, 0.0625, 1.0, 0.0625, 1.0, 0.03125, 1.0, 0.4375, 1.0, 0.4688, 1.0, 0.4688, 1.0, 0.4375, 1.0, 0.8438, 1.0, 0.875, 1.0, 0.875, 1.0, 0.8438, 1.0, 0.0, 1.0, 0.03125, 1.0, 0.03125, 1.0, 0.0, 1.0, 0.4062, 1.0, 0.4375, 1.0, 0.4375, 1.0, 0.4062, 1.0, 0.8125, 1.0, 0.8438, 1.0, 0.8438, 1.0, 0.8125, 1.0, 0.375, 1.0, 0.4062, 1.0, 0.4062, 1.0, 0.375, 1.0, 0.7812, 1.0, 0.8125, 1.0, 0.8125, 1.0, 0.7812, 1.0, 0.3438, 1.0, 0.375, 1.0, 0.375, 1.0, 0.3438, 1.0, 0.75, 1.0, 0.7812, 1.0, 0.7812, 1.0, 0.75, 1.0, 0.3125, 1.0, 0.3438, 1.0, 0.3438, 1.0, 0.3125, 1.0, 0.7188, 1.0, 0.75, 1.0, 0.75, 1.0, 0.7188, 1.0, 0.2812, 1.0, 0.3125, 1.0, 0.3125, 1.0, 0.2812, 1.0, 0.6875, 1.0, 0.7188, 1.0, 0.7188, 1.0, 0.6875, 1.0, 0.25, 1.0, 0.2812, 1.0, 0.2812, 1.0, 0.25, 1.0, 0.6562, 1.0, 0.6875, 1.0, 0.6875, 1.0, 0.6562, 1.0, 0.2188, 1.0, 0.25, 1.0, 0.25, 1.0, 0.2188, 1.0, 0.625, 1.0, 0.6562, 1.0, 0.6562, 1.0, 0.625, 1.0, 0.1875, 1.0, 0.2188, 1.0, 0.2188, 1.0, 0.1875, 1.0, 0.5938, 1.0, 0.625, 1.0, 0.625, 1.0, 0.5938, 1.0, 0.1562, 1.0, 0.1875, 1.0, 0.1875, 1.0, 0.1562, 1.0, 0.5625, 1.0, 0.5938, 1.0, 0.5938, 1.0, 0.5625, 1.0, 0.9688, 1.0, 1.0, 1.0, 1.0, 1.0, 0.9688, 1.0, 0.125, 1.0, 0.1562, 1.0, 0.1562, 1.0, 0.125, 1.0, 0.2968, 0.4854, 0.25, 0.49, 0.2032, 0.4854, 0.1582, 0.4717, 0.1167, 0.4496, 0.08029, 0.4197, 0.05045, 0.3833, 0.02827, 0.3418, 0.01461, 0.2968, 0.01, 0.25, 0.01461, 0.2032, 0.02827, 0.1582, 0.05045, 0.1167, 0.08029, 0.08029, 0.1167, 0.05045, 0.1582, 0.02827, 0.2032, 0.01461, 0.25, 0.01, 0.2968, 0.01461, 0.3418, 0.02827, 0.3833, 0.05045, 0.4197, 0.08029, 0.4496, 0.1167, 0.4717, 0.1582, 0.4854, 0.2032, 0.49, 0.25, 0.4854, 0.2968, 0.4717, 0.3418, 0.4496, 0.3833, 0.4197, 0.4197, 0.3833, 0.4496, 0.3418, 0.4717, 0.8438, 1.0, 0.875, 1.0, 0.875, 1.0, 0.8438, 1.0, 0.0, 1.0, 0.03125, 1.0, 0.03125, 1.0, 0.0, 1.0, 0.4062, 1.0, 0.4375, 1.0, 0.4375, 1.0, 0.4062, 1.0, 0.8125, 1.0, 0.8438, 1.0, 0.8438, 1.0, 0.8125, 1.0, 0.375, 1.0, 0.4062, 1.0, 0.4062, 1.0, 0.375, 1.0, 0.7812, 1.0, 0.8125, 1.0, 0.8125, 1.0, 0.7812, 1.0, 0.3438, 1.0, 0.375, 1.0, 0.375, 1.0, 0.3438, 1.0, 0.75, 1.0, 0.7812, 1.0, 0.7812, 1.0, 0.75, 1.0, 0.3125, 1.0, 0.3438, 1.0, 0.3438, 1.0, 0.3125, 1.0, 0.7188, 1.0, 0.75, 1.0, 0.75, 1.0, 0.7188, 1.0, 0.2812, 1.0, 0.3125, 1.0, 0.3125, 1.0, 0.2812, 1.0, 0.6875, 1.0, 0.7188, 1.0, 0.7188, 1.0, 0.6875, 1.0, 0.25, 1.0, 0.2812, 1.0, 0.2812, 1.0, 0.25, 1.0, 0.6562, 1.0, 0.6875, 1.0, 0.6875, 1.0, 0.6562, 1.0, 0.2188, 1.0, 0.25, 1.0, 0.25, 1.0, 0.2188, 1.0, 0.625, 1.0, 0.6562, 1.0, 0.6562, 1.0, 0.625, 1.0, 0.1875, 1.0, 0.2188, 1.0, 0.2188, 1.0, 0.1875, 1.0, 0.5938, 1.0, 0.625, 1.0, 0.625, 1.0, 0.5938, 1.0, 0.1562, 1.0, 0.1875, 1.0, 0.1875, 1.0, 0.1562, 1.0, 0.5625, 1.0, 0.5938, 1.0, 0.5938, 1.0, 0.5625, 1.0, 0.9688, 1.0, 1.0, 1.0, 1.0, 1.0, 0.9688, 1.0, 0.125, 1.0, 0.1562, 1.0, 0.1562, 1.0, 0.125, 1.0, 0.5312, 1.0, 0.5625, 1.0, 0.5625, 1.0, 0.5312, 1.0, 0.9375, 1.0, 0.9688, 1.0, 0.9688, 1.0, 0.9375, 1.0, 0.09375, 1.0, 0.125, 1.0, 0.125, 1.0, 0.09375, 1.0, 0.5, 1.0, 0.5312, 1.0, 0.5312, 1.0, 0.5, 1.0, 0.9062, 1.0, 0.9375, 1.0, 0.9375, 1.0, 0.9062, 1.0, 0.0625, 1.0, 0.09375, 1.0, 0.09375, 1.0, 0.0625, 1.0, 0.4688, 1.0, 0.5, 1.0, 0.5, 1.0, 0.4688, 1.0, 0.875, 1.0, 0.9062, 1.0, 0.9062, 1.0, 0.875, 1.0, 0.03125, 1.0, 0.0625, 1.0, 0.0625, 1.0, 0.03125, 1.0, 0.4688, 0.5, 0.4375, 0.5, 0.4375, 0.5, 0.4688, 0.5, 0.3438, 0.5, 0.3125, 0.5, 0.3125, 0.5, 0.3438, 0.5, 0.0625, 0.5, 0.03125, 0.5, 0.03125, 0.5, 0.0625, 0.5, 0.75, 0.5, 0.7188, 0.5, 0.7188, 0.5, 0.75, 0.5, 0.4688, 0.5, 0.4375, 0.5, 0.4375, 0.5, 0.4688, 0.5, 0.1875, 0.5, 0.1562, 0.5, 0.1562, 0.5, 0.1875, 0.5, 0.875, 0.5, 0.8438, 0.5, 0.8438, 0.5, 0.875, 0.5, 0.5938, 0.5, 0.5625, 0.5, 0.5625, 0.5, 0.5938, 0.5, 0.3125, 0.5, 0.2812, 0.5, 0.2812, 0.5, 0.3125, 0.5, 1.0, 0.5, 0.9688, 0.5, 0.9688, 0.5, 1.0, 0.5, 0.03125, 0.5, 0.0, 0.5, 0.0, 0.5, 0.03125, 0.5, 0.7188, 0.5, 0.6875, 0.5, 0.6875, 0.5, 0.7188, 0.5, 0.4375, 0.5, 0.4062, 0.5, 0.4062, 0.5, 0.4375, 0.5, 0.1562, 0.5, 0.125, 0.5, 0.125, 0.5, 0.1562, 0.5, 0.8438, 0.5, 0.8125, 0.5, 0.8125, 0.5, 0.8438, 0.5, 0.5625, 0.5, 0.5312, 0.5, 0.5312, 0.5, 0.5625, 0.5, 0.2812, 0.5, 0.25, 0.5, 0.25, 0.5, 0.2812, 0.5, 0.9688, 0.5, 0.9375, 0.5, 0.9375, 0.5, 0.9688, 0.5, 0.6875, 0.5, 0.6562, 0.5, 0.6562, 0.5, 0.6875, 0.5, 0.4062, 0.5, 0.375, 0.5, 0.375, 0.5, 0.4062, 0.5, 0.125, 0.5, 0.09375, 0.5, 0.09375, 0.5, 0.125, 0.5, 0.8125, 0.5, 0.7812, 0.5, 0.7812, 0.5, 0.8125, 0.5, 0.5312, 0.5, 0.5, 0.5, 0.5, 0.5, 0.5312, 0.5, 0.25, 0.5, 0.2188, 0.5, 0.2188, 0.5, 0.25, 0.5, 0.9375, 0.5, 0.9062, 0.5, 0.9062, 0.5, 0.9375, 0.5, 0.6562, 0.5, 0.625, 0.5, 0.625, 0.5, 0.6562, 0.5, 0.375, 0.5, 0.3438, 0.5, 0.3438, 0.5, 0.375, 0.5, 0.09375, 0.5, 0.0625, 0.5, 0.0625, 0.5, 0.09375, 0.5, 0.7812, 0.5, 0.75, 0.5, 0.75, 0.5, 0.7812, 0.5, 0.5, 0.5, 0.4688, 0.5, 0.4688, 0.5, 0.5, 0.5, 0.2188, 0.5, 0.1875, 0.5, 0.1875, 0.5, 0.2188, 0.5, 0.9062, 0.5, 0.875, 0.5, 0.875, 0.5, 0.9062, 0.5, 0.375, 0.5, 0.3438, 0.5, 0.3438, 0.5, 0.375, 0.5, 0.875, 0.5, 0.8438, 0.5, 0.8438, 0.5, 0.875, 0.5, 0.03125, 0.5, 0.0, 0.5, 0.0, 0.5, 0.03125, 0.5, 0.4375, 0.5, 0.4062, 0.5, 0.4062, 0.5, 0.4375, 0.5, 0.8438, 0.5, 0.8125, 0.5, 0.8125, 0.5, 0.8438, 0.5, 0.4062, 0.5, 0.375, 0.5, 0.375, 0.5, 0.4062, 0.5, 0.8125, 0.5, 0.7812, 0.5, 0.7812, 0.5, 0.8125, 0.5, 0.375, 0.5, 0.3438, 0.5, 0.3438, 0.5, 0.375, 0.5, 0.7812, 0.5, 0.75, 0.5, 0.75, 0.5, 0.7812, 0.5, 0.3438, 0.5, 0.3125, 0.5, 0.3125, 0.5, 0.3438, 0.5, 0.75, 0.5, 0.7188, 0.5, 0.7188, 0.5, 0.75, 0.5, 0.3125, 0.5, 0.2812, 0.5, 0.2812, 0.5, 0.3125, 0.5, 0.7188, 0.5, 0.6875, 0.5, 0.6875, 0.5, 0.7188, 0.5, 0.2812, 0.5, 0.25, 0.5, 0.25, 0.5, 0.2812, 0.5, 0.6875, 0.5, 0.6562, 0.5, 0.6562, 0.5, 0.6875, 0.5, 0.25, 0.5, 0.2188, 0.5, 0.2188, 0.5, 0.25, 0.5, 0.6562, 0.5, 0.625, 0.5, 0.625, 0.5, 0.6562, 0.5, 0.2188, 0.5, 0.1875, 0.5, 0.1875, 0.5, 0.2188, 0.5, 0.625, 0.5, 0.5938, 0.5, 0.5938, 0.5, 0.625, 0.5, 0.1875, 0.5, 0.1562, 0.5, 0.1562, 0.5, 0.1875, 0.5, 0.5938, 0.5, 0.5625, 0.5, 0.5625, 0.5, 0.5938, 0.5, 1.0, 0.5, 0.9688, 0.5, 0.9688, 0.5, 1.0, 0.5, 0.1562, 0.5, 0.125, 0.5, 0.125, 0.5, 0.1562, 0.5, 0.5625, 0.5, 0.5312, 0.5, 0.5312, 0.5, 0.5625, 0.5, 0.9688, 0.5, 0.9375, 0.5, 0.9375, 0.5, 0.9688, 0.5, 0.125, 0.5, 0.09375, 0.5, 0.09375, 0.5, 0.125, 0.5, 0.5312, 0.5, 0.5, 0.5, 0.5, 0.5, 0.5312, 0.5, 0.9375, 0.5, 0.9062, 0.5, 0.9062, 0.5, 0.9375, 0.5, 0.09375, 0.5, 0.0625, 0.5, 0.0625, 0.5, 0.09375, 0.5, 0.5, 0.5, 0.4688, 0.5, 0.4688, 0.5, 0.5, 0.5, 0.9062, 0.5, 0.875, 0.5, 0.875, 0.5, 0.9062, 0.5, 0.0625, 0.5, 0.03125, 0.5, 0.03125, 0.5, 0.0625, 0.5, 0.2812, 0.5, 0.25, 0.5, 0.25, 0.5, 0.2812, 0.5, 0.7812, 0.5, 0.75, 0.5, 0.75, 0.5, 0.7812, 0.5, 0.3438, 0.5, 0.3125, 0.5, 0.3125, 0.5, 0.3438, 0.5, 0.75, 0.5, 0.7188, 0.5, 0.7188, 0.5, 0.75, 0.5, 0.3125, 0.5, 0.2812, 0.5, 0.2812, 0.5, 0.3125, 0.5, 0.7188, 0.5, 0.6875, 0.5, 0.6875, 0.5, 0.7188, 0.5, 0.2812, 0.5, 0.25, 0.5, 0.25, 0.5, 0.2812, 0.5, 0.6875, 0.5, 0.6562, 0.5, 0.6562, 0.5, 0.6875, 0.5, 0.25, 0.5, 0.2188, 0.5, 0.2188, 0.5, 0.25, 0.5, 0.6562, 0.5, 0.625, 0.5, 0.625, 0.5, 0.6562, 0.5, 0.2188, 0.5, 0.1875, 0.5, 0.1875, 0.5, 0.2188, 0.5, 0.625, 0.5, 0.5938, 0.5, 0.5938, 0.5, 0.625, 0.5, 0.1875, 0.5, 0.1562, 0.5, 0.1562, 0.5, 0.1875, 0.5, 0.5938, 0.5, 0.5625, 0.5, 0.5625, 0.5, 0.5938, 0.5, 1.0, 0.5, 0.9688, 0.5, 0.9688, 0.5, 1.0, 0.5, 0.1562, 0.5, 0.125, 0.5, 0.125, 0.5, 0.1562, 0.5, 0.5625, 0.5, 0.5312, 0.5, 0.5312, 0.5, 0.5625, 0.5, 0.9688, 0.5, 0.9375, 0.5, 0.9375, 0.5, 0.9688, 0.5, 0.125, 0.5, 0.09375, 0.5, 0.09375, 0.5, 0.125, 0.5, 0.5312, 0.5, 0.5, 0.5, 0.5, 0.5, 0.5312, 0.5, 0.9375, 0.5, 0.9062, 0.5, 0.9062, 0.5, 0.9375, 0.5, 0.09375, 0.5, 0.0625, 0.5, 0.0625, 0.5, 0.09375, 0.5, 0.5, 0.5, 0.4688, 0.5, 0.4688, 0.5, 0.5, 0.5, 0.9062, 0.5, 0.875, 0.5, 0.875, 0.5, 0.9062, 0.5, 0.0625, 0.5, 0.03125, 0.5, 0.03125, 0.5, 0.0625, 0.5, 0.4688, 0.5, 0.4375, 0.5, 0.4375, 0.5, 0.4688, 0.5, 0.875, 0.5, 0.8438, 0.5, 0.8438, 0.5, 0.875, 0.5, 0.03125, 0.5, 0.0, 0.5, 0.0, 0.5, 0.03125, 0.5, 0.4375, 0.5, 0.4062, 0.5, 0.4062, 0.5, 0.4375, 0.5, 0.8438, 0.5, 0.8125, 0.5, 0.8125, 0.5, 0.8438, 0.5, 0.4062, 0.5, 0.375, 0.5, 0.375, 0.5, 0.4062, 0.5, 0.8125, 0.5, 0.7812, 0.5, 0.7812, 0.5, 0.8125, 0.5, 0.1875, 0.5, 0.1562, 0.5, 0.1562, 0.5, 0.1875, 0.5, 0.6875, 0.5, 0.6562, 0.5, 0.6562, 0.5, 0.6875, 0.5, 0.25, 0.5, 0.2188, 0.5, 0.2188, 0.5, 0.25, 0.5, 0.6562, 0.5, 0.625, 0.5, 0.625, 0.5, 0.6562, 0.5, 0.2188, 0.5, 0.1875, 0.5, 0.1875, 0.5, 0.2188, 0.5, 0.625, 0.5, 0.5938, 0.5, 0.5938, 0.5, 0.625, 0.5, 0.1875, 0.5, 0.1562, 0.5, 0.1562, 0.5, 0.1875, 0.5, 0.5938, 0.5, 0.5625, 0.5, 0.5625, 0.5, 0.5938, 0.5, 1.0, 0.5, 0.9688, 0.5, 0.9688, 0.5, 1.0, 0.5, 0.1562, 0.5, 0.125, 0.5, 0.125, 0.5, 0.1562, 0.5, 0.5625, 0.5, 0.5312, 0.5, 0.5312, 0.5, 0.5625, 0.5, 0.9688, 0.5, 0.9375, 0.5, 0.9375, 0.5, 0.9688, 0.5, 0.125, 0.5, 0.09375, 0.5, 0.09375, 0.5, 0.125, 0.5, 0.5312, 0.5, 0.5, 0.5, 0.5, 0.5, 0.5312, 0.5, 0.9375, 0.5, 0.9062, 0.5, 0.9062, 0.5, 0.9375, 0.5, 0.09375, 0.5, 0.0625, 0.5, 0.0625, 0.5, 0.09375, 0.5, 0.5, 0.5, 0.4688, 0.5, 0.4688, 0.5, 0.5, 0.5, 0.9062, 0.5, 0.875, 0.5, 0.875, 0.5, 0.9062, 0.5, 0.0625, 0.5, 0.03125, 0.5, 0.03125, 0.5, 0.0625, 0.5, 0.4688, 0.5, 0.4375, 0.5, 0.4375, 0.5, 0.4688, 0.5, 0.875, 0.5, 0.8438, 0.5, 0.8438, 0.5, 0.875, 0.5, 0.03125, 0.5, 0.0, 0.5, 0.0, 0.5, 0.03125, 0.5, 0.4375, 0.5, 0.4062, 0.5, 0.4062, 0.5, 0.4375, 0.5, 0.8438, 0.5, 0.8125, 0.5, 0.8125, 0.5, 0.8438, 0.5, 0.4062, 0.5, 0.375, 0.5, 0.375, 0.5, 0.4062, 0.5, 0.8125, 0.5, 0.7812, 0.5, 0.7812, 0.5, 0.8125, 0.5, 0.375, 0.5, 0.3438, 0.5, 0.3438, 0.5, 0.375, 0.5, 0.7812, 0.5, 0.75, 0.5, 0.75, 0.5, 0.7812, 0.5, 0.3438, 0.5, 0.3125, 0.5, 0.3125, 0.5, 0.3438, 0.5, 0.75, 0.5, 0.7188, 0.5, 0.7188, 0.5, 0.75, 0.5, 0.3125, 0.5, 0.2812, 0.5, 0.2812, 0.5, 0.3125, 0.5, 0.7188, 0.5, 0.6875, 0.5, 0.6875, 0.5, 0.7188, 0.5, 0.09375, 0.5, 0.0625, 0.5, 0.0625, 0.5, 0.09375, 0.5, 0.5938, 0.5, 0.5625, 0.5, 0.5625, 0.5, 0.5938, 0.5, 1.0, 0.5, 0.9688, 0.5, 0.9688, 0.5, 1.0, 0.5, 0.1562, 0.5, 0.125, 0.5, 0.125, 0.5, 0.1562, 0.5, 0.5625, 0.5, 0.5312, 0.5, 0.5312, 0.5, 0.5625, 0.5, 0.9688, 0.5, 0.9375, 0.5, 0.9375, 0.5, 0.9688, 0.5, 0.125, 0.5, 0.09375, 0.5, 0.09375, 0.5, 0.125, 0.5, 0.5312, 0.5, 0.5, 0.5, 0.5, 0.5, 0.5312, 0.5, 0.9375, 0.5, 0.9062, 0.5, 0.9062, 0.5, 0.9375, 0.5, 0.09375, 0.5, 0.0625, 0.5, 0.0625, 0.5, 0.09375, 0.5, 0.5, 0.5, 0.4688, 0.5, 0.4688, 0.5, 0.5, 0.5, 0.9062, 0.5, 0.875, 0.5, 0.875, 0.5, 0.9062, 0.5, 0.0625, 0.5, 0.03125, 0.5, 0.03125, 0.5, 0.0625, 0.5, 0.4688, 0.5, 0.4375, 0.5, 0.4375, 0.5, 0.4688, 0.5, 0.875, 0.5, 0.8438, 0.5, 0.8438, 0.5, 0.875, 0.5, 0.03125, 0.5, 0.0, 0.5, 0.0, 0.5, 0.03125, 0.5, 0.4375, 0.5, 0.4062, 0.5, 0.4062, 0.5, 0.4375, 0.5, 0.8438, 0.5, 0.8125, 0.5, 0.8125, 0.5, 0.8438, 0.5, 0.4062, 0.5, 0.375, 0.5, 0.375, 0.5, 0.4062, 0.5, 0.8125, 0.5, 0.7812, 0.5, 0.7812, 0.5, 0.8125, 0.5, 0.375, 0.5, 0.3438, 0.5, 0.3438, 0.5, 0.375, 0.5, 0.7812, 0.5, 0.75, 0.5, 0.75, 0.5, 0.7812, 0.5, 0.3438, 0.5, 0.3125, 0.5, 0.3125, 0.5, 0.3438, 0.5, 0.75, 0.5, 0.7188, 0.5, 0.7188, 0.5, 0.75, 0.5, 0.3125, 0.5, 0.2812, 0.5, 0.2812, 0.5, 0.3125, 0.5, 0.7188, 0.5, 0.6875, 0.5, 0.6875, 0.5, 0.7188, 0.5, 0.2812, 0.5, 0.25, 0.5, 0.25, 0.5, 0.2812, 0.5, 0.6875, 0.5, 0.6562, 0.5, 0.6562, 0.5, 0.6875, 0.5, 0.25, 0.5, 0.2188, 0.5, 0.2188, 0.5, 0.25, 0.5, 0.6562, 0.5, 0.625, 0.5, 0.625, 0.5, 0.6562, 0.5, 0.2188, 0.5, 0.1875, 0.5, 0.1875, 0.5, 0.2188, 0.5, 0.625, 0.5, 0.5938, 0.5, 0.5938, 0.5, 0.625, 0.5, 0.75, 0.49, 0.7968, 0.4854, 0.8418, 0.4717, 0.8833, 0.4496, 0.9197, 0.4197, 0.9496, 0.3833, 0.9717, 0.3418, 0.9854, 0.2968, 0.99, 0.25, 0.9854, 0.2032, 0.9717, 0.1582, 0.9496, 0.1167, 0.9197, 0.08029, 0.8833, 0.05045, 0.8418, 0.02827, 0.7968, 0.01461, 0.75, 0.01, 0.7032, 0.01461, 0.6582, 0.02827, 0.6167, 0.05045, 0.5803, 0.08029, 0.5504, 0.1167, 0.5283, 0.1582, 0.5146, 0.2032, 0.51, 0.25, 0.5146, 0.2968, 0.5283, 0.3418, 0.5504, 0.3833, 0.5803, 0.4197, 0.6167, 0.4496, 0.6582, 0.4717, 0.7032, 0.4854, 0.5, 0.5, 0.4688, 0.5, 0.4688, 0.5, 0.5, 0.5, 0.9062, 0.5, 0.875, 0.5, 0.875, 0.5, 0.9062, 0.5, 0.0625, 0.5, 0.03125, 0.5, 0.03125, 0.5, 0.0625, 0.5, 0.4688, 0.5, 0.4375, 0.5, 0.4375, 0.5, 0.4688, 0.5, 0.875, 0.5, 0.8438, 0.5, 0.8438, 0.5, 0.875, 0.5, 0.03125, 0.5, 0.0, 0.5, 0.0, 0.5, 0.03125, 0.5, 0.4375, 0.5, 0.4062, 0.5, 0.4062, 0.5, 0.4375, 0.5, 0.8438, 0.5, 0.8125, 0.5, 0.8125, 0.5, 0.8438, 0.5, 0.4062, 0.5, 0.375, 0.5, 0.375, 0.5, 0.4062, 0.5, 0.8125, 0.5, 0.7812, 0.5, 0.7812, 0.5, 0.8125, 0.5, 0.375, 0.5, 0.3438, 0.5, 0.3438, 0.5, 0.375, 0.5, 0.7812, 0.5, 0.75, 0.5, 0.75, 0.5, 0.7812, 0.5, 0.3438, 0.5, 0.3125, 0.5, 0.3125, 0.5, 0.3438, 0.5, 0.75, 0.5, 0.7188, 0.5, 0.7188, 0.5, 0.75, 0.5, 0.3125, 0.5, 0.2812, 0.5, 0.2812, 0.5, 0.3125, 0.5, 0.7188, 0.5, 0.6875, 0.5, 0.6875, 0.5, 0.7188, 0.5, 0.2812, 0.5, 0.25, 0.5, 0.25, 0.5, 0.2812, 0.5, 0.6875, 0.5, 0.6562, 0.5, 0.6562, 0.5, 0.6875, 0.5, 0.25, 0.5, 0.2188, 0.5, 0.2188, 0.5, 0.25, 0.5, 0.6562, 0.5, 0.625, 0.5, 0.625, 0.5, 0.6562, 0.5, 0.2188, 0.5, 0.1875, 0.5, 0.1875, 0.5, 0.2188, 0.5, 0.625, 0.5, 0.5938, 0.5, 0.5938, 0.5, 0.625, 0.5, 0.1875, 0.5, 0.1562, 0.5, 0.1562, 0.5, 0.1875, 0.5, 0.5938, 0.5, 0.5625, 0.5, 0.5625, 0.5, 0.5938, 0.5, 1.0, 0.5, 0.9688, 0.5, 0.9688, 0.5, 1.0, 0.5, 0.1562, 0.5, 0.125, 0.5, 0.125, 0.5, 0.1562, 0.5, 0.5625, 0.5, 0.5312, 0.5, 0.5312, 0.5, 0.5625, 0.5, 0.9688, 0.5, 0.9375, 0.5, 0.9375, 0.5, 0.9688, 0.5, 0.125, 0.5, 0.09375, 0.5, 0.09375, 0.5, 0.125, 0.5, 0.5312, 0.5, 0.5, 0.5, 0.5, 0.5, 0.5312, 0.5, 0.9375, 0.5, 0.9062, 0.5, 0.9062, 0.5, 0.9375, 0.5, 0.125, 1.0, 0.1563, 1.0, 0.1563, 1.0, 0.125, 1.0, 0.4062, 1.0, 0.4375, 1.0, 0.4375, 1.0, 0.4062, 1.0, 0.6875, 1.0, 0.7188, 1.0, 0.7188, 1.0, 0.6875, 1.0, 0.0, 1.0, 0.03125, 1.0, 0.03125, 1.0, 0.0, 1.0, 0.9687, 1.0, 1.0, 1.0, 1.0, 1.0, 0.9687, 1.0, 0.2812, 1.0, 0.3125, 1.0, 0.3125, 1.0, 0.2812, 1.0, 0.5625, 1.0, 0.5938, 1.0, 0.5938, 1.0, 0.5625, 1.0, 0.8438, 1.0, 0.875, 1.0, 0.875, 1.0, 0.8438, 1.0, 0.1563, 1.0, 0.1875, 1.0, 0.1875, 1.0, 0.1563, 1.0, 0.4375, 1.0, 0.4687, 1.0, 0.4687, 1.0, 0.4375, 1.0, 0.7188, 1.0, 0.75, 1.0, 0.75, 1.0, 0.7188, 1.0, 0.03125, 1.0, 0.0625, 1.0, 0.0625, 1.0, 0.03125, 1.0, 0.3125, 1.0, 0.3438, 1.0, 0.3438, 1.0, 0.3125, 1.0, 0.5938, 1.0, 0.625, 1.0, 0.625, 1.0, 0.5938, 1.0, 0.875, 1.0, 0.9062, 1.0, 0.9062, 1.0, 0.875, 1.0, 0.1875, 1.0, 0.2188, 1.0, 0.2188, 1.0, 0.1875, 1.0, 0.4687, 1.0, 0.5, 1.0, 0.5, 1.0, 0.4687, 1.0, 0.75, 1.0, 0.7812, 1.0, 0.7812, 1.0, 0.75, 1.0, 0.0625, 1.0, 0.09375, 1.0, 0.09375, 1.0, 0.0625, 1.0, 0.3438, 1.0, 0.375, 1.0, 0.375, 1.0, 0.3438, 1.0, 0.625, 1.0, 0.6562, 1.0, 0.6562, 1.0, 0.625, 1.0, 0.9062, 1.0, 0.9375, 1.0, 0.9375, 1.0, 0.9062, 1.0, 0.2188, 1.0, 0.25, 1.0, 0.25, 1.0, 0.2188, 1.0, 0.5, 1.0, 0.5312, 1.0, 0.5312, 1.0, 0.5, 1.0, 0.7812, 1.0, 0.8125, 1.0, 0.8125, 1.0, 0.7812, 1.0, 0.09375, 1.0, 0.125, 1.0, 0.125, 1.0, 0.09375, 1.0, 0.375, 1.0, 0.4062, 1.0, 0.4062, 1.0, 0.375, 1.0, 0.6562, 1.0, 0.6875, 1.0, 0.6875, 1.0, 0.6562, 1.0, 0.9375, 1.0, 0.9687, 1.0, 0.9687, 1.0, 0.9375, 1.0, 0.25, 1.0, 0.2812, 1.0, 0.2812, 1.0, 0.25, 1.0, 0.5312, 1.0, 0.5625, 1.0, 0.5625, 1.0, 0.5312, 1.0, 0.8125, 1.0, 0.8438, 1.0, 0.8438, 1.0, 0.8125, 1.0, 0.125, 1.0, 0.1563, 1.0, 0.1562, 1.0, 0.125, 1.0, 0.4062, 1.0, 0.4375, 1.0, 0.4375, 1.0, 0.4062, 1.0, 0.6875, 1.0, 0.7188, 1.0, 0.7188, 1.0, 0.6875, 1.0, 0.0, 1.0, 0.03125, 1.0, 0.03125, 1.0, 0.0, 1.0, 0.9687, 1.0, 1.0, 1.0, 1.0, 1.0, 0.9687, 1.0, 0.2812, 1.0, 0.3125, 1.0, 0.3125, 1.0, 0.2812, 1.0, 0.5625, 1.0, 0.5938, 1.0, 0.5938, 1.0, 0.5625, 1.0, 0.8438, 1.0, 0.875, 1.0, 0.875, 1.0, 0.8437, 1.0, 0.1563, 1.0, 0.1875, 1.0, 0.1875, 1.0, 0.1562, 1.0, 0.4375, 1.0, 0.4687, 1.0, 0.4687, 1.0, 0.4375, 1.0, 0.7188, 1.0, 0.75, 1.0, 0.75, 1.0, 0.7188, 1.0, 0.03125, 1.0, 0.0625, 1.0, 0.0625, 1.0, 0.03125, 1.0, 0.3125, 1.0, 0.3438, 1.0, 0.3438, 1.0, 0.3125, 1.0, 0.5938, 1.0, 0.625, 1.0, 0.625, 1.0, 0.5938, 1.0, 0.875, 1.0, 0.9062, 1.0, 0.9062, 1.0, 0.875, 1.0, 0.1875, 1.0, 0.2188, 1.0, 0.2188, 1.0, 0.1875, 1.0, 0.4687, 1.0, 0.5, 1.0, 0.5, 1.0, 0.4687, 1.0, 0.75, 1.0, 0.7812, 1.0, 0.7812, 1.0, 0.75, 1.0, 0.0625, 1.0, 0.09375, 1.0, 0.09375, 1.0, 0.0625, 1.0, 0.3438, 1.0, 0.375, 1.0, 0.375, 1.0, 0.3438, 1.0, 0.625, 1.0, 0.6562, 1.0, 0.6562, 1.0, 0.625, 1.0, 0.9062, 1.0, 0.9375, 1.0, 0.9375, 1.0, 0.9062, 1.0, 0.2188, 1.0, 0.25, 1.0, 0.25, 1.0, 0.2188, 1.0, 0.5, 1.0, 0.5312, 1.0, 0.5312, 1.0, 0.5, 1.0, 0.7812, 1.0, 0.8125, 1.0, 0.8125, 1.0, 0.7812, 1.0, 0.09375, 1.0, 0.125, 1.0, 0.125, 1.0, 0.09375, 1.0, 0.375, 1.0, 0.4062, 1.0, 0.4062, 1.0, 0.375, 1.0, 0.6562, 1.0, 0.6875, 1.0, 0.6875, 1.0, 0.6562, 1.0, 0.9375, 1.0, 0.9687, 1.0, 0.9687, 1.0, 0.9375, 1.0, 0.25, 1.0, 0.2812, 1.0, 0.2812, 1.0, 0.25, 1.0, 0.5312, 1.0, 0.5625, 1.0, 0.5625, 1.0, 0.5312, 1.0, 0.8125, 1.0, 0.8438, 1.0, 0.8437, 1.0, 0.8125, 1.0, 0.8125, 1.0, 0.8438, 1.0, 0.8438, 1.0, 0.8125, 1.0, 0.5312, 1.0, 0.5625, 1.0, 0.5625, 1.0, 0.5312, 1.0, 0.25, 1.0, 0.2812, 1.0, 0.2812, 1.0, 0.25, 1.0, 0.9375, 1.0, 0.9688, 1.0, 0.9687, 1.0, 0.9375, 1.0, 0.6562, 1.0, 0.6875, 1.0, 0.6875, 1.0, 0.6562, 1.0, 0.375, 1.0, 0.4062, 1.0, 0.4062, 1.0, 0.375, 1.0, 0.09375, 1.0, 0.125, 1.0, 0.125, 1.0, 0.09375, 1.0, 0.7812, 1.0, 0.8125, 1.0, 0.8125, 1.0, 0.7812, 1.0, 0.5, 1.0, 0.5312, 1.0, 0.5312, 1.0, 0.5, 1.0, 0.2188, 1.0, 0.25, 1.0, 0.25, 1.0, 0.2188, 1.0, 0.9062, 1.0, 0.9375, 1.0, 0.9375, 1.0, 0.9062, 1.0, 0.625, 1.0, 0.6562, 1.0, 0.6562, 1.0, 0.625, 1.0, 0.3438, 1.0, 0.375, 1.0, 0.375, 1.0, 0.3438, 1.0, 0.0625, 1.0, 0.09375, 1.0, 0.09375, 1.0, 0.0625, 1.0, 0.75, 1.0, 0.7812, 1.0, 0.7812, 1.0, 0.75, 1.0, 0.4688, 1.0, 0.5, 1.0, 0.5, 1.0, 0.4687, 1.0, 0.1875, 1.0, 0.2188, 1.0, 0.2188, 1.0, 0.1875, 1.0, 0.875, 1.0, 0.9062, 1.0, 0.9062, 1.0, 0.875, 1.0, 0.5938, 1.0, 0.625, 1.0, 0.625, 1.0, 0.5938, 1.0, 0.3125, 1.0, 0.3438, 1.0, 0.3438, 1.0, 0.3125, 1.0, 0.03125, 1.0, 0.0625, 1.0, 0.0625, 1.0, 0.03125, 1.0, 0.7188, 1.0, 0.75, 1.0, 0.75, 1.0, 0.7188, 1.0, 0.4375, 1.0, 0.4688, 1.0, 0.4687, 1.0, 0.4375, 1.0, 0.1562, 1.0, 0.1875, 1.0, 0.1875, 1.0, 0.1563, 1.0, 0.8438, 1.0, 0.875, 1.0, 0.875, 1.0, 0.8438, 1.0, 0.5625, 1.0, 0.5938, 1.0, 0.5938, 1.0, 0.5625, 1.0, 0.2812, 1.0, 0.3125, 1.0, 0.3125, 1.0, 0.2812, 1.0, 0.9688, 1.0, 1.0, 1.0, 1.0, 1.0, 0.9687, 1.0, 0.0, 1.0, 0.03125, 1.0, 0.03125, 1.0, 0.0, 1.0, 0.6875, 1.0, 0.7188, 1.0, 0.7188, 1.0, 0.6875, 1.0, 0.4062, 1.0, 0.4375, 1.0, 0.4375, 1.0, 0.4062, 1.0, 0.125, 1.0, 0.1562, 1.0, 0.1563, 1.0, 0.125, 1.0])
me_cylinder_001.use_remesh_fix_poles = True
me_cylinder_001.use_remesh_preserve_attributes = False
me_cylinder_001.update()

# ---- objects
ob_ref_front = bpy.data.objects.new('Ref_Front', None)
ob_ref_side = bpy.data.objects.new('Ref_Side', None)
ob_blade = bpy.data.objects.new('Blade', me_cube_002)
ob_cylinder = bpy.data.objects.new('Cylinder', me_cylinder)
ob_handle = bpy.data.objects.new('Handle', me_cylinder_001)

# ---- transforms, parenting, visibility, modifiers, constraints
ob_ref_front.location = (0.009894, 7.556, 0.02127)
ob_ref_front.rotation_euler = (1.571, -1.584, -9.092e-10)
ob_ref_front.empty_display_type = 'IMAGE'
ob_ref_front.empty_display_size = 5.0
ob_ref_side.location = (-6.032, -0.01145, -0.01319)
ob_ref_side.rotation_euler = (3.142, -1.571, 0.0)
ob_ref_side.scale = (1.055, 1.055, 1.055)
ob_ref_side.empty_display_type = 'IMAGE'
ob_ref_side.empty_display_size = 5.0
ob_blade.location = (0.0, 0.0, 0.0)
_m = ob_blade.modifiers.new('Auto Smooth', 'NODES')
_m.node_group = ng_auto_smooth
_gi = [s.identifier for s in ng_auto_smooth.interface.items_tree if s.item_type == 'SOCKET' and s.in_out == 'INPUT']
_m[_gi[1]] = 0.5236  # Angle
ob_cylinder.location = (0.0, 0.0, 0.0)
_m = ob_cylinder.modifiers.new('Auto Smooth', 'NODES')
_m.node_group = ng_auto_smooth
_gi = [s.identifier for s in ng_auto_smooth.interface.items_tree if s.item_type == 'SOCKET' and s.in_out == 'INPUT']
_m[_gi[1]] = 0.9599  # Angle
ob_handle.location = (0.0, 0.0, 0.0)
_m = ob_handle.modifiers.new('Auto Smooth', 'NODES')
_m.node_group = ng_auto_smooth
_gi = [s.identifier for s in ng_auto_smooth.interface.items_tree if s.item_type == 'SOCKET' and s.in_out == 'INPUT']
_m[_gi[1]] = 0.8343  # Angle

# ---- collection membership
col_references.objects.link(ob_ref_front)
col_references.objects.link(ob_ref_side)
col_blade.objects.link(ob_blade)
col_blade.objects.link(ob_cylinder)
col_handle.objects.link(ob_handle)

# ---- scene / render settings (as saved in the file)
scene.frame_start = 1; scene.frame_end = 250; scene.frame_set(1)
scene.render.engine = 'BLENDER_EEVEE_NEXT'
scene.cycles.sampling_pattern = 'TABULATED_SOBOL'
scene.cycles.use_light_tree = False
scene.view_settings.view_transform = 'Filmic'
bpy.context.view_layer.update()

# ---- added for rendering (the .blend has no active camera and no usable light): camera, sun
cam_auto = bpy.data.cameras.new('AutoCamera')
cam_auto.lens = 50.0
cam_auto.sensor_width = 36.0
cam_auto.clip_end = 1000.0
ob_auto_camera = bpy.data.objects.new('AutoCamera', cam_auto)
scene.collection.objects.link(ob_auto_camera)
ob_auto_camera.location = (4.46213, -5.35456, 3.57357)
ob_auto_camera.rotation_euler = (1.09748, -7.21219e-08, 0.694738)
scene.camera = ob_auto_camera
light_auto_sun = bpy.data.lights.new('AutoSun', 'SUN')
light_auto_sun.energy = 3.0
light_auto_sun.angle = 0.0523599
ob_auto_sun = bpy.data.objects.new('AutoSun', light_auto_sun)
scene.collection.objects.link(ob_auto_sun)
ob_auto_sun.rotation_euler = (0.872665, 0.174533, 0.523599)
bpy.context.view_layer.update()
